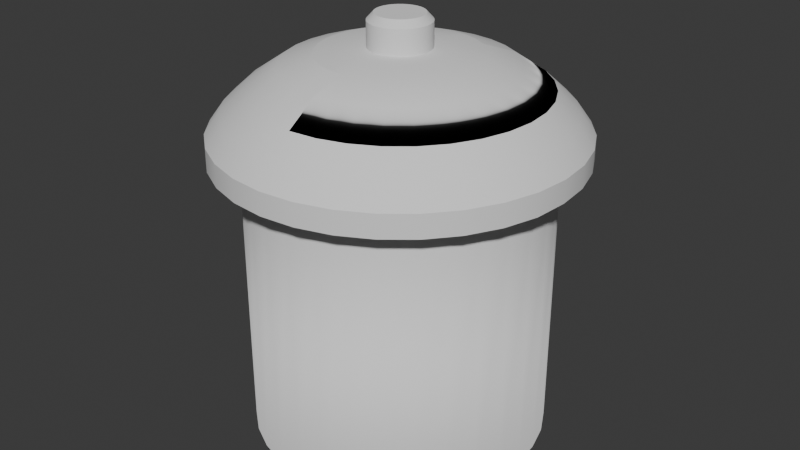 # Source: sugar.blend  (saved by Blender 4.4.30; exported with 4.5.12 LTS)
import bpy
from mathutils import Matrix  # noqa: F401  (used for matrix-valued properties, if any)

bpy.ops.wm.read_factory_settings(use_empty=True)
scene = bpy.context.scene
scene.name = 'Scene'

# ---- collections
col_collection = bpy.data.collections.new('Collection'); scene.collection.children.link(col_collection)

# ---- node groups
ng_smooth_by_angle = bpy.data.node_groups.new('Smooth by Angle', 'GeometryNodeTree')
_s = ng_smooth_by_angle.interface.new_socket(name='Mesh', in_out='OUTPUT', socket_type='NodeSocketGeometry')
_s = ng_smooth_by_angle.interface.new_socket(name='Mesh', in_out='INPUT', socket_type='NodeSocketGeometry')
_s = ng_smooth_by_angle.interface.new_socket(name='Angle', in_out='INPUT', socket_type='NodeSocketFloat')
_s.subtype = 'ANGLE'
_s.default_value = 0.5236
_s.min_value = 0.0
_s.max_value = 3.142
_s.description = 'Maximum face angle for smooth edges'
_s = ng_smooth_by_angle.interface.new_socket(name='Ignore Sharpness', in_out='INPUT', socket_type='NodeSocketBool')
_s.force_non_field = True
ng_smooth_by_angle.description = 'Set the sharpness of mesh edges based on the angle between the neighboring faces'
ng_smooth_by_angle.is_modifier = True
_N = ng_smooth_by_angle.nodes; _L = ng_smooth_by_angle.links
n0 = _N.new('GeometryNodeSetShadeSmooth'); n0.name = 'Set Shade Smooth'; n0.location = (120, -80)
n0.domain = 'EDGE'
n1 = _N.new('GeometryNodeSetShadeSmooth'); n1.name = 'Set Shade Smooth.001'; n1.location = (300, -80)
n2 = _N.new('NodeGroupOutput'); n2.name = 'Group Output'; n2.location = (480, -80)
n3 = _N.new('GeometryNodeInputMeshEdgeAngle'); n3.name = 'Edge Angle'; n3.location = (-440, -240)
n4 = _N.new('NodeGroupInput'); n4.name = 'Group Input'; n4.location = (-80, -80)
n5 = _N.new('GeometryNodeInputEdgeSmooth'); n5.name = 'Is Edge Smooth'; n5.location = (-260, -120)
n6 = _N.new('GeometryNodeInputShadeSmooth'); n6.name = 'Is Shade Smooth'; n6.location = (-440, -397)
n7 = _N.new('FunctionNodeCompare'); n7.name = 'Compare'; n7.location = (-260, -260)
n7.operation = 'LESS_EQUAL'
n7.inputs[6].default_value = (0.0, 0.0, 0.0, 0.0)
n7.inputs[7].default_value = (0.0, 0.0, 0.0, 0.0)
n8 = _N.new('FunctionNodeBooleanMath'); n8.name = 'Boolean Math.001'; n8.location = (-80, -260)
n9 = _N.new('NodeGroupInput'); n9.name = 'Group Input.001'; n9.location = (-440, -329)
n10 = _N.new('NodeGroupInput'); n10.name = 'Group Input.002'; n10.location = (-259, -189)
n11 = _N.new('FunctionNodeBooleanMath'); n11.name = 'Boolean Math'; n11.location = (-80, -149)
n11.operation = 'OR'
n12 = _N.new('FunctionNodeBooleanMath'); n12.name = 'Boolean Math.002'; n12.location = (-260, -380)
n12.operation = 'OR'
n13 = _N.new('NodeGroupInput'); n13.name = 'Group Input.003'; n13.location = (-440, -460)
_L.new(n3.outputs[0], n7.inputs[0])
_L.new(n1.outputs[0], n2.inputs[0])
_L.new(n9.outputs[1], n7.inputs[1])
_L.new(n7.outputs[0], n8.inputs[0])
_L.new(n4.outputs[0], n0.inputs[0])
_L.new(n0.outputs[0], n1.inputs[0])
_L.new(n8.outputs[0], n0.inputs[2])
_L.new(n10.outputs[2], n11.inputs[1])
_L.new(n5.outputs[0], n11.inputs[0])
_L.new(n11.outputs[0], n0.inputs[1])
_L.new(n13.outputs[2], n12.inputs[1])
_L.new(n6.outputs[0], n12.inputs[0])
_L.new(n12.outputs[0], n8.inputs[1])
n2.is_active_output = True

# ---- world
world_world = bpy.data.worlds.new('World'); scene.world = world_world
world_world.use_nodes = True; world_world.node_tree.nodes.clear()
_N = world_world.node_tree.nodes; _L = world_world.node_tree.links
n0 = _N.new('ShaderNodeOutputWorld'); n0.name = 'World Output'; n0.location = (300, 300)
n1 = _N.new('ShaderNodeBackground'); n1.name = 'Background'; n1.location = (10, 300)
n1.inputs[0].default_value = (0.05088, 0.05088, 0.05088, 1.0)
_L.new(n1.outputs[0], n0.inputs[0])
n0.is_active_output = True
world_world.color = (0.05088, 0.05088, 0.05088)
world_world.sun_shadow_jitter_overblur = 0.0

# ---- meshes
me_circle = bpy.data.meshes.new('Circle')
me_circle.from_pydata([(2.421e-08, 3.0, 0.0), (-0.5853, 2.942, 0.0), (-1.148, 2.772, 0.0), (-1.667, 2.494, 0.0), (-2.121, 2.121, 0.0), (-2.494, 1.667, 0.0), (-2.772, 1.148, 0.0), (-2.942, 0.5853, 0.0), (-3.0, -2.98e-08, 0.0), (-2.942, -0.5853, 0.0), (-2.772, -1.148, 0.0), (-2.494, -1.667, 0.0), (-2.121, -2.121, 0.0), (-1.667, -2.494, 0.0), (-1.148, -2.772, 0.0), (-0.5853, -2.942, 0.0), (2.421e-08, -3.0, 0.0), (0.5853, -2.942, 0.0), (1.148, -2.772, 0.0), (1.667, -2.494, 0.0), (2.121, -2.121, 0.0), (2.494, -1.667, 0.0), (2.772, -1.148, 0.0), (2.942, -0.5853, 0.0), (3.0, -2.98e-08, 0.0), (2.942, 0.5853, 0.0), (2.772, 1.148, 0.0), (2.494, 1.667, 0.0), (2.121, 2.121, 0.0), (1.667, 2.494, 0.0), (1.148, 2.772, 0.0), (0.5853, 2.942, 0.0), (2.608e-08, 3.6, 0.0), (-0.7023, 3.531, 0.0), (-1.378, 3.326, 0.0), (-2.0, 2.993, 0.0), (-2.546, 2.546, 0.0), (-2.993, 2.0, 0.0), (-3.326, 1.378, 0.0), (-3.531, 0.7023, 0.0), (-3.6, -4.768e-08, 0.0), (-3.531, -0.7023, 0.0), (-3.326, -1.378, 0.0), (-2.993, -2.0, 0.0), (-2.546, -2.546, 0.0), (-2.0, -2.993, 0.0), (-1.378, -3.326, 0.0), (-0.7023, -3.531, 0.0), (2.608e-08, -3.6, 0.0), (0.7023, -3.531, 0.0), (1.378, -3.326, 0.0), (2.0, -2.993, 0.0), (2.546, -2.546, 0.0), (2.993, -2.0, 0.0), (3.326, -1.378, 0.0), (3.531, -0.7023, 0.0), (3.6, -4.768e-08, 0.0), (3.531, 0.7023, 0.0), (3.326, 1.378, 0.0), (2.993, 2.0, 0.0), (2.546, 2.546, 0.0), (2.0, 2.993, 0.0), (1.378, 3.326, 0.0), (0.7023, 3.531, 0.0), (2.421e-08, 3.0, 7.0), (-0.5853, 2.942, 7.0), (-1.148, 2.772, 7.0), (-1.667, 2.494, 7.0), (-2.121, 2.121, 7.0), (-2.494, 1.667, 7.0), (-2.772, 1.148, 7.0), (-2.942, 0.5853, 7.0), (-3.0, -2.98e-08, 7.0), (-2.942, -0.5853, 7.0), (-2.772, -1.148, 7.0), (-2.494, -1.667, 7.0), (-2.121, -2.121, 7.0), (-1.667, -2.494, 7.0), (-1.148, -2.772, 7.0), (-0.5853, -2.942, 7.0), (2.421e-08, -3.0, 7.0), (0.5853, -2.942, 7.0), (1.148, -2.772, 7.0), (1.667, -2.494, 7.0), (2.121, -2.121, 7.0), (2.494, -1.667, 7.0), (2.772, -1.148, 7.0), (2.942, -0.5853, 7.0), (3.0, -2.98e-08, 7.0), (2.942, 0.5853, 7.0), (2.772, 1.148, 7.0), (2.494, 1.667, 7.0), (2.121, 2.121, 7.0), (1.667, 2.494, 7.0), (1.148, 2.772, 7.0), (0.5853, 2.942, 7.0), (2.608e-08, 3.6, 7.0), (-0.7023, 3.531, 7.0), (-1.378, 3.326, 7.0), (-2.0, 2.993, 7.0), (-2.546, 2.546, 7.0), (-2.993, 2.0, 7.0), (-3.326, 1.378, 7.0), (-3.531, 0.7023, 7.0), (-3.6, -4.768e-08, 7.0), (-3.531, -0.7023, 7.0), (-3.326, -1.378, 7.0), (-2.993, -2.0, 7.0), (-2.546, -2.546, 7.0), (-2.0, -2.993, 7.0), (-1.378, -3.326, 7.0), (-0.7023, -3.531, 7.0), (2.608e-08, -3.6, 7.0), (0.7023, -3.531, 7.0), (1.378, -3.326, 7.0), (2.0, -2.993, 7.0), (2.546, -2.546, 7.0), (2.993, -2.0, 7.0), (3.326, -1.378, 7.0), (3.531, -0.7023, 7.0), (3.6, -4.768e-08, 7.0), (3.531, 0.7023, 7.0), (3.326, 1.378, 7.0), (2.993, 2.0, 7.0), (2.546, 2.546, 7.0), (2.0, 2.993, 7.0), (1.378, 3.326, 7.0), (0.7023, 3.531, 7.0), (2.421e-08, 3.0, 0.0), (-0.5853, 2.942, 0.0), (-1.148, 2.772, 0.0), (-1.667, 2.494, 0.0), (-2.121, 2.121, 0.0), (-2.494, 1.667, 0.0), (-2.772, 1.148, 0.0), (-2.942, 0.5853, 0.0), (-3.0, -2.98e-08, 0.0), (-2.942, -0.5853, 0.0), (-2.772, -1.148, 0.0), (-2.494, -1.667, 0.0), (-2.121, -2.121, 0.0), (-1.667, -2.494, 0.0), (-1.148, -2.772, 0.0), (-0.5853, -2.942, 0.0), (2.421e-08, -3.0, 0.0), (0.5853, -2.942, 0.0), (1.148, -2.772, 0.0), (1.667, -2.494, 0.0), (2.121, -2.121, 0.0), (2.494, -1.667, 0.0), (2.772, -1.148, 0.0), (2.942, -0.5853, 0.0), (3.0, -2.98e-08, 0.0), (2.942, 0.5853, 0.0), (2.772, 1.148, 0.0), (2.494, 1.667, 0.0), (2.121, 2.121, 0.0), (1.667, 2.494, 0.0), (1.148, 2.772, 0.0), (0.5853, 2.942, 0.0), (2.608e-08, 3.6, 0.0), (-0.7023, 3.531, 0.0), (-1.378, 3.326, 0.0), (-2.0, 2.993, 0.0), (-2.546, 2.546, 0.0), (-2.993, 2.0, 0.0), (-3.326, 1.378, 0.0), (-3.531, 0.7023, 0.0), (-3.6, -4.768e-08, 0.0), (-3.531, -0.7023, 0.0), (-3.326, -1.378, 0.0), (-2.993, -2.0, 0.0), (-2.546, -2.546, 0.0), (-2.0, -2.993, 0.0), (-1.378, -3.326, 0.0), (-0.7023, -3.531, 0.0), (2.608e-08, -3.6, 0.0), (0.7023, -3.531, 0.0), (1.378, -3.326, 0.0), (2.0, -2.993, 0.0), (2.546, -2.546, 0.0), (2.993, -2.0, 0.0), (3.326, -1.378, 0.0), (3.531, -0.7023, 0.0), (3.6, -4.768e-08, 0.0), (3.531, 0.7023, 0.0), (3.326, 1.378, 0.0), (2.993, 2.0, 0.0), (2.546, 2.546, 0.0), (2.0, 2.993, 0.0), (1.378, 3.326, 0.0), (0.7023, 3.531, 0.0), (-0.5853, 2.942, 7.455), (2.421e-08, 3.0, 7.455), (-1.148, 2.772, 7.455), (-1.667, 2.494, 7.455), (-2.121, 2.121, 7.455), (-2.494, 1.667, 7.455), (-2.772, 1.148, 7.455), (-2.942, 0.5853, 7.455), (-3.0, -2.98e-08, 7.455), (-2.942, -0.5853, 7.455), (-2.772, -1.148, 7.455), (-2.494, -1.667, 7.455), (-2.121, -2.121, 7.455), (-1.667, -2.494, 7.455), (-1.148, -2.772, 7.455), (-0.5853, -2.942, 7.455), (2.421e-08, -3.0, 7.455), (0.5853, -2.942, 7.455), (1.148, -2.772, 7.455), (1.667, -2.494, 7.455), (2.121, -2.121, 7.455), (2.494, -1.667, 7.455), (2.772, -1.148, 7.455), (2.942, -0.5853, 7.455), (3.0, -2.98e-08, 7.455), (2.942, 0.5853, 7.455), (2.772, 1.148, 7.455), (2.494, 1.667, 7.455), (2.121, 2.121, 7.455), (1.667, 2.494, 7.455), (1.148, 2.772, 7.455), (0.5853, 2.942, 7.455), (-0.7023, 3.531, 7.455), (2.608e-08, 3.6, 7.455), (-1.378, 3.326, 7.455), (-2.0, 2.993, 7.455), (-2.546, 2.546, 7.455), (-2.993, 2.0, 7.455), (-3.326, 1.378, 7.455), (-3.531, 0.7023, 7.455), (-3.6, -4.768e-08, 7.455), (-3.52, -0.7002, 7.468), (-3.316, -1.373, 7.468), (-2.993, -2.0, 7.455), (-2.546, -2.546, 7.455), (-2.0, -2.993, 7.455), (-1.378, -3.326, 7.455), (-0.7023, -3.531, 7.455), (2.608e-08, -3.6, 7.455), (0.7023, -3.531, 7.455), (1.378, -3.326, 7.455), (2.0, -2.993, 7.455), (2.546, -2.546, 7.455), (2.993, -2.0, 7.455), (3.326, -1.378, 7.455), (3.531, -0.7023, 7.455), (3.6, -4.768e-08, 7.455), (3.531, 0.7023, 7.455), (3.326, 1.378, 7.455), (2.993, 2.0, 7.455), (2.546, 2.546, 7.455), (2.0, 2.993, 7.455), (1.378, 3.326, 7.455), (0.7023, 3.531, 7.455), (-0.7023, 3.531, 7.0), (2.608e-08, 3.6, 7.0), (-1.378, 3.326, 7.0), (-2.0, 2.993, 7.0), (-2.546, 2.546, 7.0), (-2.993, 2.0, 7.0), (-3.326, 1.378, 7.0), (-3.531, 0.7023, 7.0), (-3.6, -4.768e-08, 7.0), (-3.531, -0.7023, 7.0), (-3.326, -1.378, 7.0), (-2.993, -2.0, 7.0), (-2.546, -2.546, 7.0), (-2.0, -2.993, 7.0), (-1.378, -3.326, 7.0), (-0.7023, -3.531, 7.0), (2.608e-08, -3.6, 7.0), (0.7023, -3.531, 7.0), (1.378, -3.326, 7.0), (2.0, -2.993, 7.0), (2.546, -2.546, 7.0), (2.993, -2.0, 7.0), (3.326, -1.378, 7.0), (3.531, -0.7023, 7.0), (3.6, -4.768e-08, 7.0), (3.531, 0.7023, 7.0), (3.326, 1.378, 7.0), (2.993, 2.0, 7.0), (2.546, 2.546, 7.0), (2.0, 2.993, 7.0), (1.378, 3.326, 7.0), (0.7023, 3.531, 7.0), (3.003e-08, -3.418, 8.49), (-0.6668, -3.352, 8.49), (-1.308, -3.158, 8.49), (-1.899, -2.842, 8.49), (-2.417, -2.417, 8.49), (-2.842, -1.899, 8.49), (-3.158, -1.308, 8.49), (-3.352, -0.6668, 8.49), (-3.418, -4.47e-08, 8.49), (-3.352, 0.6668, 8.49), (-3.158, 1.308, 8.49), (2.978e-08, 3.418, 8.49), (-2.842, 1.899, 8.49), (0.6668, 3.352, 8.49), (-1.899, 2.842, 8.49), (-2.417, 2.417, 8.49), (1.899, 2.842, 8.49), (1.308, 3.158, 8.49), (-0.6668, 3.352, 8.49), (-1.308, 3.158, 8.49), (0.6668, -3.352, 8.49), (1.308, -3.158, 8.49), (1.899, -2.842, 8.49), (2.417, -2.417, 8.49), (2.842, -1.899, 8.49), (3.158, -1.308, 8.49), (3.352, -0.6668, 8.49), (3.418, -4.468e-08, 8.49), (3.352, 0.6668, 8.49), (3.158, 1.308, 8.49), (2.842, 1.899, 8.49), (2.417, 2.417, 8.49), (-0.8407, 4.227, 6.962), (3.278e-08, 4.32, 6.954), (-1.649, 3.981, 6.962), (-2.4, 3.592, 6.954), (-3.055, 3.055, 6.954), (-3.592, 2.4, 6.954), (-3.991, 1.653, 6.954), (-4.237, 0.8428, 6.954), (-4.32, -5.201e-08, 6.954), (-4.237, -0.8428, 6.954), (-3.991, -1.653, 6.954), (-3.592, -2.4, 6.954), (-3.055, -3.055, 6.954), (-2.4, -3.592, 6.954), (-1.653, -3.991, 6.954), (-0.8428, -4.237, 6.954), (3.278e-08, -4.32, 6.954), (0.8428, -4.237, 6.954), (1.653, -3.991, 6.954), (2.4, -3.592, 6.954), (3.055, -3.055, 6.954), (3.592, -2.4, 6.954), (3.991, -1.653, 6.954), (4.237, -0.8428, 6.954), (4.309, 1.323e-06, 6.962), (4.227, 0.8407, 6.962), (3.981, 1.649, 6.962), (3.592, 2.4, 6.954), (3.055, 3.055, 6.954), (2.4, 3.592, 6.954), (1.653, 3.991, 6.954), (0.8428, 4.237, 6.954), (3.299e-08, -4.314, 7.5), (-0.8416, -4.231, 7.5), (-1.651, -3.985, 7.5), (-2.397, -3.587, 7.5), (-3.05, -3.05, 7.5), (-3.587, -2.397, 7.5), (-3.985, -1.651, 7.5), (-4.231, -0.8416, 7.5), (-4.314, -5.154e-08, 7.5), (-4.231, 0.8416, 7.5), (-3.985, 1.651, 7.5), (3.264e-08, 4.314, 7.5), (-3.587, 2.397, 7.5), (0.8416, 4.231, 7.5), (-2.397, 3.587, 7.5), (-3.05, 3.05, 7.5), (2.397, 3.587, 7.5), (1.651, 3.985, 7.5), (-0.8416, 4.231, 7.5), (-1.651, 3.985, 7.5), (0.8416, -4.231, 7.5), (1.651, -3.985, 7.5), (2.397, -3.587, 7.5), (3.05, -3.05, 7.5), (3.587, -2.397, 7.5), (3.985, -1.651, 7.5), (4.231, -0.8416, 7.5), (4.314, -5.145e-08, 7.5), (4.231, 0.8416, 7.5), (3.985, 1.651, 7.5), (3.587, 2.397, 7.5), (3.05, 3.05, 7.5), (3.774e-08, -2.682, 8.992), (-0.5232, -2.63, 8.992), (-1.026, -2.477, 8.992), (-1.49, -2.23, 8.992), (-1.896, -1.896, 8.992), (-2.23, -1.49, 8.992), (-2.477, -1.026, 8.992), (-2.63, -0.5232, 8.992), (-2.682, -3.291e-08, 8.992), (-2.63, 0.5232, 8.992), (-2.477, 1.026, 8.992), (3.774e-08, 2.682, 8.992), (-2.23, 1.49, 8.992), (0.5232, 2.63, 8.992), (-1.49, 2.23, 8.992), (-1.896, 1.896, 8.992), (1.49, 2.23, 8.992), (1.026, 2.477, 8.992), (-0.5232, 2.63, 8.992), (-1.026, 2.477, 8.992), (0.5232, -2.63, 8.992), (1.026, -2.477, 8.992), (1.49, -2.23, 8.992), (1.896, -1.896, 8.992), (2.23, -1.49, 8.992), (2.477, -1.026, 8.992), (2.63, -0.5232, 8.992), (2.682, -3.291e-08, 8.992), (2.63, 0.5232, 8.992), (2.477, 1.026, 8.992), (2.23, 1.49, 8.992), (1.896, 1.896, 8.992), (6.84e-08, -1.895, 9.254), (-0.3697, -1.859, 9.254), (-0.7253, -1.751, 9.254), (-1.053, -1.576, 9.254), (-1.34, -1.34, 9.254), (-1.576, -1.053, 9.254), (-1.751, -0.7253, 9.254), (-1.859, -0.3697, 9.254), (-1.895, -2.231e-08, 9.254), (-1.859, 0.3697, 9.254), (-1.751, 0.7253, 9.254), (6.84e-08, 1.895, 9.254), (-1.576, 1.053, 9.254), (0.3697, 1.859, 9.254), (-1.053, 1.576, 9.254), (-1.34, 1.34, 9.254), (1.053, 1.576, 9.254), (0.7253, 1.751, 9.254), (-0.3697, 1.859, 9.254), (-0.7253, 1.751, 9.254), (0.3697, -1.859, 9.254), (0.7253, -1.751, 9.254), (1.053, -1.576, 9.254), (1.34, -1.34, 9.254), (1.576, -1.053, 9.254), (1.751, -0.7253, 9.254), (1.859, -0.3697, 9.254), (1.895, -2.231e-08, 9.254), (1.859, 0.3697, 9.254), (1.751, 0.7253, 9.254), (1.576, 1.053, 9.254), (1.34, 1.34, 9.254), (-1.514, 3.655, 7.999), (2.797, 2.797, 7.999), (-0.7718, 3.88, 7.999), (2.873e-08, 3.956, 7.999), (3.289, 2.198, 7.999), (3.655, 1.514, 7.999), (3.88, 0.7718, 7.999), (3.956, -4.888e-08, 7.999), (3.88, -0.7718, 7.999), (3.655, -1.514, 7.999), (3.289, -2.198, 7.999), (2.797, -2.797, 7.999), (2.198, -3.289, 7.999), (1.514, -3.655, 7.999), (0.7718, -3.88, 7.999), (2.873e-08, -3.956, 7.999), (-0.7718, -3.88, 7.999), (-1.514, -3.655, 7.999), (2.198, 3.289, 7.999), (-2.198, 3.289, 7.999), (1.514, 3.655, 7.999), (-2.797, 2.797, 7.999), (0.7718, 3.88, 7.999), (-3.289, 2.198, 7.999), (-3.655, 1.514, 7.999), (-3.88, 0.7718, 7.999), (-3.956, -4.888e-08, 7.999), (-3.88, -0.7718, 7.999), (-3.655, -1.514, 7.999), (-3.289, -2.198, 7.999), (-2.797, -2.797, 7.999), (-2.198, -3.289, 7.999), (-0.2188, 1.1, 9.374), (8.866e-08, 1.122, 9.374), (-0.4293, 1.036, 9.374), (-0.6232, 0.9327, 9.374), (-0.7932, 0.7932, 9.374), (-0.9327, 0.6232, 9.374), (-1.036, 0.4293, 9.374), (-1.1, 0.2188, 9.374), (-1.122, -5.751e-09, 9.374), (-1.1, -0.2188, 9.374), (-1.036, -0.4293, 9.374), (-0.9327, -0.6232, 9.374), (-0.7932, -0.7932, 9.374), (-0.6232, -0.9327, 9.374), (-0.4293, -1.036, 9.374), (-0.2188, -1.1, 9.374), (8.866e-08, -1.122, 9.374), (0.2188, -1.1, 9.374), (0.4293, -1.036, 9.374), (0.6232, -0.9327, 9.374), (0.7932, -0.7932, 9.374), (0.9327, -0.6232, 9.374), (1.036, -0.4293, 9.374), (1.1, -0.2188, 9.374), (1.122, -5.751e-09, 9.374), (1.1, 0.2188, 9.374), (1.036, 0.4293, 9.374), (0.9327, 0.6232, 9.374), (0.7932, 0.7932, 9.374), (0.6232, 0.9327, 9.374), (0.4293, 1.036, 9.374), (0.2188, 1.1, 9.374), (-0.1428, 0.7181, 9.374), (1.074e-07, 0.7322, 9.374), (-0.2802, 0.6764, 9.374), (-0.4068, 0.6088, 9.374), (-0.5177, 0.5177, 9.374), (-0.6088, 0.4068, 9.374), (-0.6764, 0.2802, 9.374), (-0.7181, 0.1428, 9.374), (-0.7322, 1.277e-10, 9.374), (-0.7181, -0.1428, 9.374), (-0.6764, -0.2802, 9.374), (-0.6088, -0.4068, 9.374), (-0.5177, -0.5177, 9.374), (-0.4068, -0.6088, 9.374), (-0.2802, -0.6764, 9.374), (-0.1428, -0.7181, 9.374), (1.074e-07, -0.7322, 9.374), (0.1428, -0.7181, 9.374), (0.2802, -0.6764, 9.374), (0.4068, -0.6088, 9.374), (0.5177, -0.5177, 9.374), (0.6088, -0.4068, 9.374), (0.6764, -0.2802, 9.374), (0.7181, -0.1428, 9.374), (0.7322, 1.277e-10, 9.374), (0.7181, 0.1428, 9.374), (0.6764, 0.2802, 9.374), (0.6088, 0.4068, 9.374), (0.5177, 0.5177, 9.374), (0.4068, 0.6088, 9.374), (0.2802, 0.6764, 9.374), (0.1428, 0.7181, 9.374), (-0.1428, 0.7181, 9.964), (-5e-07, 0.7322, 9.964), (-0.2802, 0.6764, 9.964), (-0.4068, 0.6088, 9.964), (-0.5177, 0.5177, 9.964), (-0.6088, 0.4068, 9.964), (-0.6764, 0.2802, 9.964), (-0.7181, 0.1428, 9.964), (-0.7322, 1.277e-10, 9.964), (-0.7181, -0.1428, 9.964), (-0.6764, -0.2802, 9.964), (-0.6088, -0.4068, 9.964), (-0.5177, -0.5177, 9.964), (-0.4068, -0.6088, 9.964), (-0.2802, -0.6764, 9.964), (-0.1428, -0.7181, 9.964), (-5e-07, -0.7322, 9.964), (0.1428, -0.7181, 9.964), (0.2802, -0.6764, 9.964), (0.4068, -0.6088, 9.964), (0.5177, -0.5177, 9.964), (0.6088, -0.4068, 9.964), (0.6764, -0.2802, 9.964), (0.7181, -0.1428, 9.964), (0.7322, 1.277e-10, 9.964), (0.7181, 0.1428, 9.964), (0.6764, 0.2802, 9.964), (0.6088, 0.4068, 9.964), (0.5177, 0.5177, 9.964), (0.4068, 0.6088, 9.964), (0.2802, 0.6764, 9.964), (0.1428, 0.7181, 9.964), (-0.1128, 0.5673, 10.13), (-5.458e-07, 0.5784, 10.13), (-0.2213, 0.5343, 10.13), (-0.3213, 0.4809, 10.13), (-0.409, 0.409, 10.13), (-0.4809, 0.3213, 10.13), (-0.5343, 0.2213, 10.13), (-0.5673, 0.1128, 10.13), (-0.5784, 2.449e-09, 10.13), (-0.5673, -0.1128, 10.13), (-0.5343, -0.2213, 10.13), (-0.4809, -0.3213, 10.13), (-0.409, -0.409, 10.13), (-0.3213, -0.4809, 10.13), (-0.2213, -0.5343, 10.13), (-0.1128, -0.5673, 10.13), (-5.458e-07, -0.5784, 10.13), (0.1128, -0.5673, 10.13), (0.2213, -0.5343, 10.13), (0.3213, -0.4809, 10.13), (0.409, -0.409, 10.13), (0.4809, -0.3213, 10.13), (0.5343, -0.2213, 10.13), (0.5673, -0.1128, 10.13), (0.5784, 2.449e-09, 10.13), (0.5673, 0.1128, 10.13), (0.5343, 0.2213, 10.13), (0.4809, 0.3213, 10.13), (0.409, 0.409, 10.13), (0.3213, 0.4809, 10.13), (0.2213, 0.5343, 10.13), (0.1128, 0.5673, 10.13)], [], [(9, 41, 40, 8), (23, 55, 54, 22), (10, 42, 41, 9), (24, 56, 55, 23), (11, 43, 42, 10), (25, 57, 56, 24), (12, 44, 43, 11), (26, 58, 57, 25), (13, 45, 44, 12), (27, 59, 58, 26), (14, 46, 45, 13), (1, 33, 32, 0), (28, 60, 59, 27), (15, 47, 46, 14), (2, 34, 33, 1), (29, 61, 60, 28), (16, 48, 47, 15), (3, 35, 34, 2), (30, 62, 61, 29), (17, 49, 48, 16), (4, 36, 35, 3), (31, 63, 62, 30), (18, 50, 49, 17), (5, 37, 36, 4), (0, 32, 63, 31), (19, 51, 50, 18), (6, 38, 37, 5), (20, 52, 51, 19), (7, 39, 38, 6), (21, 53, 52, 20), (8, 40, 39, 7), (22, 54, 53, 21), (111, 112, 272, 271), (87, 86, 214, 215), (240, 239, 289, 288), (86, 85, 213, 214), (110, 111, 271, 270), (85, 84, 212, 213), (239, 238, 290, 289), (84, 83, 211, 212), (109, 110, 270, 269), (83, 82, 210, 211), (238, 237, 291, 290), (82, 81, 209, 210), (108, 109, 269, 268), (81, 80, 208, 209), (237, 236, 292, 291), (80, 79, 207, 208), (107, 108, 268, 267), (79, 78, 206, 207), (236, 235, 293, 292), (78, 77, 205, 206), (106, 107, 267, 266), (77, 76, 204, 205), (235, 234, 294, 293), (76, 75, 203, 204), (105, 106, 266, 265), (234, 233, 295, 294), (75, 74, 202, 203), (104, 105, 265, 264), (233, 232, 296, 295), (74, 73, 201, 202), (103, 104, 264, 263), (232, 231, 297, 296), (17, 16, 80, 81), (43, 44, 108, 107), (18, 17, 81, 82), (44, 45, 109, 108), (19, 18, 82, 83), (45, 46, 110, 109), (20, 19, 83, 84), (46, 47, 111, 110), (21, 20, 84, 85), (47, 48, 112, 111), (22, 21, 85, 86), (48, 49, 113, 112), (23, 22, 86, 87), (49, 50, 114, 113), (24, 23, 87, 88), (50, 51, 115, 114), (25, 24, 88, 89), (51, 52, 116, 115), (26, 25, 89, 90), (52, 53, 117, 116), (27, 26, 90, 91), (1, 0, 64, 65), (53, 54, 118, 117), (28, 27, 91, 92), (2, 1, 65, 66), (54, 55, 119, 118), (29, 28, 92, 93), (3, 2, 66, 67), (55, 56, 120, 119), (30, 29, 93, 94), (4, 3, 67, 68), (56, 57, 121, 120), (31, 30, 94, 95), (5, 4, 68, 69), (57, 58, 122, 121), (0, 31, 95, 64), (6, 5, 69, 70), (58, 59, 123, 122), (32, 33, 97, 96), (7, 6, 70, 71), (59, 60, 124, 123), (33, 34, 98, 97), (8, 7, 71, 72), (60, 61, 125, 124), (34, 35, 99, 98), (9, 8, 72, 73), (61, 62, 126, 125), (35, 36, 100, 99), (10, 9, 73, 74), (62, 63, 127, 126), (36, 37, 101, 100), (11, 10, 74, 75), (63, 32, 96, 127), (37, 38, 102, 101), (12, 11, 75, 76), (38, 39, 103, 102), (13, 12, 76, 77), (39, 40, 104, 103), (14, 13, 77, 78), (40, 41, 105, 104), (15, 14, 78, 79), (41, 42, 106, 105), (16, 15, 79, 80), (42, 43, 107, 106), (16, 17, 145, 144), (44, 43, 171, 172), (17, 18, 146, 145), (45, 44, 172, 173), (18, 19, 147, 146), (46, 45, 173, 174), (19, 20, 148, 147), (47, 46, 174, 175), (20, 21, 149, 148), (48, 47, 175, 176), (21, 22, 150, 149), (49, 48, 176, 177), (22, 23, 151, 150), (50, 49, 177, 178), (23, 24, 152, 151), (51, 50, 178, 179), (24, 25, 153, 152), (52, 51, 179, 180), (25, 26, 154, 153), (53, 52, 180, 181), (26, 27, 155, 154), (0, 1, 129, 128), (54, 53, 181, 182), (27, 28, 156, 155), (1, 2, 130, 129), (55, 54, 182, 183), (28, 29, 157, 156), (2, 3, 131, 130), (56, 55, 183, 184), (29, 30, 158, 157), (3, 4, 132, 131), (57, 56, 184, 185), (30, 31, 159, 158), (4, 5, 133, 132), (58, 57, 185, 186), (31, 0, 128, 159), (5, 6, 134, 133), (59, 58, 186, 187), (33, 32, 160, 161), (6, 7, 135, 134), (60, 59, 187, 188), (34, 33, 161, 162), (7, 8, 136, 135), (61, 60, 188, 189), (35, 34, 162, 163), (8, 9, 137, 136), (62, 61, 189, 190), (36, 35, 163, 164), (9, 10, 138, 137), (63, 62, 190, 191), (37, 36, 164, 165), (10, 11, 139, 138), (32, 63, 191, 160), (38, 37, 165, 166), (11, 12, 140, 139), (39, 38, 166, 167), (12, 13, 141, 140), (40, 39, 167, 168), (13, 14, 142, 141), (41, 40, 168, 169), (14, 15, 143, 142), (42, 41, 169, 170), (15, 16, 144, 143), (43, 42, 170, 171), (129, 130, 131, 132, 133, 134, 135, 136, 137, 138, 139, 140, 141, 142, 143, 144, 145, 146, 147, 148, 149, 150, 151, 152, 153, 154, 155, 156, 157, 158, 159, 128), (201, 200, 232, 233), (215, 214, 246, 247), (202, 201, 233, 234), (216, 215, 247, 248), (203, 202, 234, 235), (217, 216, 248, 249), (204, 203, 235, 236), (218, 217, 249, 250), (205, 204, 236, 237), (219, 218, 250, 251), (206, 205, 237, 238), (192, 193, 225, 224), (220, 219, 251, 252), (207, 206, 238, 239), (194, 192, 224, 226), (221, 220, 252, 253), (208, 207, 239, 240), (195, 194, 226, 227), (222, 221, 253, 254), (209, 208, 240, 241), (196, 195, 227, 228), (223, 222, 254, 255), (210, 209, 241, 242), (197, 196, 228, 229), (193, 223, 255, 225), (211, 210, 242, 243), (198, 197, 229, 230), (212, 211, 243, 244), (199, 198, 230, 231), (213, 212, 244, 245), (200, 199, 231, 232), (214, 213, 245, 246), (88, 87, 215, 216), (102, 103, 263, 262), (89, 88, 216, 217), (231, 230, 298, 297), (90, 89, 217, 218), (101, 102, 262, 261), (91, 90, 218, 219), (65, 64, 193, 192), (230, 229, 300, 298), (92, 91, 219, 220), (66, 65, 192, 194), (127, 96, 257, 287), (93, 92, 220, 221), (67, 66, 194, 195), (225, 255, 301, 299), (94, 93, 221, 222), (68, 67, 195, 196), (100, 101, 261, 260), (95, 94, 222, 223), (69, 68, 196, 197), (229, 228, 303, 300), (64, 95, 223, 193), (70, 69, 197, 198), (126, 127, 287, 286), (255, 254, 305, 301), (71, 70, 198, 199), (99, 100, 260, 259), (125, 126, 286, 285), (72, 71, 199, 200), (228, 227, 302, 303), (254, 253, 304, 305), (73, 72, 200, 201), (467, 448, 371, 366), (466, 449, 383, 368), (281, 282, 346, 345), (448, 450, 370, 371), (449, 452, 382, 383), (280, 281, 345, 344), (450, 451, 363, 370), (452, 453, 381, 382), (279, 280, 344, 343), (453, 454, 380, 381), (278, 279, 343, 342), (454, 455, 379, 380), (277, 278, 342, 341), (455, 456, 378, 379), (276, 277, 341, 340), (456, 457, 377, 378), (275, 276, 340, 339), (457, 458, 376, 377), (274, 275, 339, 338), (458, 459, 375, 376), (273, 274, 338, 337), (459, 460, 374, 375), (272, 273, 337, 336), (460, 461, 373, 374), (271, 272, 336, 335), (461, 462, 372, 373), (270, 271, 335, 334), (462, 463, 352, 372), (269, 270, 334, 333), (463, 464, 353, 352), (268, 269, 333, 332), (464, 465, 354, 353), (241, 240, 288, 308), (112, 113, 273, 272), (242, 241, 308, 309), (113, 114, 274, 273), (243, 242, 309, 310), (114, 115, 275, 274), (244, 243, 310, 311), (115, 116, 276, 275), (245, 244, 311, 312), (116, 117, 277, 276), (246, 245, 312, 313), (117, 118, 278, 277), (247, 246, 313, 314), (118, 119, 279, 278), (248, 247, 314, 315), (119, 120, 280, 279), (249, 248, 315, 316), (120, 121, 281, 280), (250, 249, 316, 317), (121, 122, 282, 281), (251, 250, 317, 318), (224, 225, 299, 306), (122, 123, 283, 282), (96, 97, 256, 257), (252, 251, 318, 319), (226, 224, 306, 307), (123, 124, 284, 283), (97, 98, 258, 256), (253, 252, 319, 304), (227, 226, 307, 302), (124, 125, 285, 284), (98, 99, 259, 258), (337, 338, 373, 372), (336, 337, 372, 352), (335, 336, 352, 353), (334, 335, 353, 354), (333, 334, 354, 355), (332, 333, 355, 356), (331, 332, 356, 357), (330, 331, 357, 358), (329, 330, 358, 359), (328, 329, 359, 360), (327, 328, 360, 361), (326, 327, 361, 362), (325, 326, 362, 364), (351, 321, 363, 365), (324, 325, 364, 367), (350, 351, 365, 369), (323, 324, 367, 366), (349, 350, 369, 368), (338, 339, 374, 373), (339, 340, 375, 374), (340, 341, 376, 375), (341, 342, 377, 376), (342, 343, 378, 377), (343, 344, 379, 378), (344, 345, 380, 379), (345, 346, 381, 380), (346, 347, 382, 381), (321, 320, 370, 363), (347, 348, 383, 382), (320, 322, 371, 370), (348, 349, 368, 383), (322, 323, 366, 371), (282, 283, 347, 346), (257, 256, 320, 321), (468, 466, 368, 369), (469, 467, 366, 367), (283, 284, 348, 347), (256, 258, 322, 320), (470, 468, 369, 365), (471, 469, 367, 364), (284, 285, 349, 348), (258, 259, 323, 322), (451, 470, 365, 363), (472, 471, 364, 362), (285, 286, 350, 349), (259, 260, 324, 323), (473, 472, 362, 361), (286, 287, 351, 350), (260, 261, 325, 324), (474, 473, 361, 360), (287, 257, 321, 351), (261, 262, 326, 325), (475, 474, 360, 359), (262, 263, 327, 326), (476, 475, 359, 358), (263, 264, 328, 327), (477, 476, 358, 357), (264, 265, 329, 328), (478, 477, 357, 356), (265, 266, 330, 329), (479, 478, 356, 355), (266, 267, 331, 330), (465, 479, 355, 354), (267, 268, 332, 331), (312, 311, 407, 408), (297, 296, 392, 393), (313, 312, 408, 409), (296, 295, 391, 392), (314, 313, 409, 410), (295, 294, 390, 391), (315, 314, 410, 411), (294, 293, 389, 390), (316, 315, 411, 412), (293, 292, 388, 389), (317, 316, 412, 413), (292, 291, 387, 388), (318, 317, 413, 414), (291, 290, 386, 387), (306, 299, 395, 402), (319, 318, 414, 415), (290, 289, 385, 386), (307, 306, 402, 403), (304, 319, 415, 400), (289, 288, 384, 385), (302, 307, 403, 398), (304, 305, 401, 400), (308, 288, 384, 404), (302, 303, 399, 398), (305, 301, 397, 401), (309, 308, 404, 405), (303, 300, 396, 399), (301, 299, 395, 397), (310, 309, 405, 406), (300, 298, 394, 396), (311, 310, 406, 407), (298, 297, 393, 394), (385, 384, 416, 417), (398, 403, 435, 430), (400, 401, 433, 432), (404, 384, 416, 436), (398, 399, 431, 430), (401, 397, 429, 433), (405, 404, 436, 437), (399, 396, 428, 431), (397, 395, 427, 429), (406, 405, 437, 438), (396, 394, 426, 428), (407, 406, 438, 439), (394, 393, 425, 426), (408, 407, 439, 440), (393, 392, 424, 425), (409, 408, 440, 441), (392, 391, 423, 424), (410, 409, 441, 442), (391, 390, 422, 423), (411, 410, 442, 443), (390, 389, 421, 422), (412, 411, 443, 444), (389, 388, 420, 421), (413, 412, 444, 445), (388, 387, 419, 420), (414, 413, 445, 446), (387, 386, 418, 419), (402, 395, 427, 434), (415, 414, 446, 447), (386, 385, 417, 418), (403, 402, 434, 435), (400, 415, 447, 432), (418, 419, 493, 494), (290, 291, 479, 465), (291, 292, 478, 479), (292, 293, 477, 478), (293, 294, 476, 477), (294, 295, 475, 476), (295, 296, 474, 475), (296, 297, 473, 474), (297, 298, 472, 473), (298, 300, 471, 472), (299, 301, 470, 451), (300, 303, 469, 471), (301, 305, 468, 470), (303, 302, 467, 469), (305, 304, 466, 468), (289, 290, 465, 464), (288, 289, 464, 463), (308, 288, 463, 462), (309, 308, 462, 461), (310, 309, 461, 460), (311, 310, 460, 459), (312, 311, 459, 458), (313, 312, 458, 457), (314, 313, 457, 456), (315, 314, 456, 455), (316, 315, 455, 454), (317, 316, 454, 453), (318, 317, 453, 452), (306, 299, 451, 450), (319, 318, 452, 449), (307, 306, 450, 448), (304, 319, 449, 466), (302, 307, 448, 467), (500, 499, 531, 532), (434, 427, 481, 480), (447, 446, 507, 508), (417, 418, 494, 495), (435, 434, 480, 482), (432, 447, 508, 509), (416, 417, 495, 496), (430, 435, 482, 483), (433, 432, 509, 510), (436, 416, 496, 497), (431, 430, 483, 484), (429, 433, 510, 511), (437, 436, 497, 498), (428, 431, 484, 485), (427, 429, 511, 481), (438, 437, 498, 499), (426, 428, 485, 486), (439, 438, 499, 500), (425, 426, 486, 487), (440, 439, 500, 501), (424, 425, 487, 488), (441, 440, 501, 502), (423, 424, 488, 489), (442, 441, 502, 503), (422, 423, 489, 490), (443, 442, 503, 504), (421, 422, 490, 491), (444, 443, 504, 505), (420, 421, 491, 492), (445, 444, 505, 506), (419, 420, 492, 493), (446, 445, 506, 507), (535, 534, 566, 567), (487, 486, 518, 519), (501, 500, 532, 533), (488, 487, 519, 520), (502, 501, 533, 534), (489, 488, 520, 521), (503, 502, 534, 535), (490, 489, 521, 522), (504, 503, 535, 536), (491, 490, 522, 523), (505, 504, 536, 537), (492, 491, 523, 524), (506, 505, 537, 538), (493, 492, 524, 525), (507, 506, 538, 539), (494, 493, 525, 526), (480, 481, 513, 512), (508, 507, 539, 540), (495, 494, 526, 527), (482, 480, 512, 514), (509, 508, 540, 541), (496, 495, 527, 528), (483, 482, 514, 515), (510, 509, 541, 542), (497, 496, 528, 529), (484, 483, 515, 516), (511, 510, 542, 543), (498, 497, 529, 530), (485, 484, 516, 517), (481, 511, 543, 513), (499, 498, 530, 531), (486, 485, 517, 518), (545, 575, 607, 577), (522, 521, 553, 554), (536, 535, 567, 568), (523, 522, 554, 555), (537, 536, 568, 569), (524, 523, 555, 556), (538, 537, 569, 570), (525, 524, 556, 557), (539, 538, 570, 571), (526, 525, 557, 558), (512, 513, 545, 544), (540, 539, 571, 572), (527, 526, 558, 559), (514, 512, 544, 546), (541, 540, 572, 573), (528, 527, 559, 560), (515, 514, 546, 547), (542, 541, 573, 574), (529, 528, 560, 561), (516, 515, 547, 548), (543, 542, 574, 575), (530, 529, 561, 562), (517, 516, 548, 549), (513, 543, 575, 545), (531, 530, 562, 563), (518, 517, 549, 550), (532, 531, 563, 564), (519, 518, 550, 551), (533, 532, 564, 565), (520, 519, 551, 552), (534, 533, 565, 566), (521, 520, 552, 553), (576, 577, 607, 606, 605, 604, 603, 602, 601, 600, 599, 598, 597, 596, 595, 594, 593, 592, 591, 590, 589, 588, 587, 586, 585, 584, 583, 582, 581, 580, 579, 578), (563, 562, 594, 595), (550, 549, 581, 582), (564, 563, 595, 596), (551, 550, 582, 583), (565, 564, 596, 597), (552, 551, 583, 584), (566, 565, 597, 598), (553, 552, 584, 585), (567, 566, 598, 599), (554, 553, 585, 586), (568, 567, 599, 600), (555, 554, 586, 587), (569, 568, 600, 601), (556, 555, 587, 588), (570, 569, 601, 602), (557, 556, 588, 589), (571, 570, 602, 603), (558, 557, 589, 590), (544, 545, 577, 576), (572, 571, 603, 604), (559, 558, 590, 591), (546, 544, 576, 578), (573, 572, 604, 605), (560, 559, 591, 592), (547, 546, 578, 579), (574, 573, 605, 606), (561, 560, 592, 593), (548, 547, 579, 580), (575, 574, 606, 607), (562, 561, 593, 594), (549, 548, 580, 581)])
me_circle.polygons.foreach_set('use_smooth', [True] * 610)
_uv = me_circle.uv_layers.new(name='UVMap')
_uv.uv.foreach_set('vector', [0.0, 0.0, 0.0, 0.0, 0.0, 0.0, 0.0, 0.0, 0.0, 0.0, 0.0, 0.0, 0.0, 0.0, 0.0, 0.0, 0.0, 0.0, 0.0, 0.0, 0.0, 0.0, 0.0, 0.0, 0.0, 0.0, 0.0, 0.0, 0.0, 0.0, 0.0, 0.0, 0.0, 0.0, 0.0, 0.0, 0.0, 0.0, 0.0, 0.0, 0.0, 0.0, 0.0, 0.0, 0.0, 0.0, 0.0, 0.0, 0.0, 0.0, 0.0, 0.0, 0.0, 0.0, 0.0, 0.0, 0.0, 0.0, 0.0, 0.0, 0.0, 0.0, 0.0, 0.0, 0.0, 0.0, 0.0, 0.0, 0.0, 0.0, 0.0, 0.0, 0.0, 0.0, 0.0, 0.0, 0.0, 0.0, 0.0, 0.0, 0.0, 0.0, 0.0, 0.0, 0.0, 0.0, 0.0, 0.0, 0.0, 0.0, 0.0, 0.0, 0.0, 0.0, 0.0, 0.0, 0.0, 0.0, 0.0, 0.0, 0.0, 0.0, 0.0, 0.0, 0.0, 0.0, 0.0, 0.0, 0.0, 0.0, 0.0, 0.0, 0.0, 0.0, 0.0, 0.0, 0.0, 0.0, 0.0, 0.0, 0.0, 0.0, 0.0, 0.0, 0.0, 0.0, 0.0, 0.0, 0.0, 0.0, 0.0, 0.0, 0.0, 0.0, 0.0, 0.0, 0.0, 0.0, 0.0, 0.0, 0.0, 0.0, 0.0, 0.0, 0.0, 0.0, 0.0, 0.0, 0.0, 0.0, 0.0, 0.0, 0.0, 0.0, 0.0, 0.0, 0.0, 0.0, 0.0, 0.0, 0.0, 0.0, 0.0, 0.0, 0.0, 0.0, 0.0, 0.0, 0.0, 0.0, 0.0, 0.0, 0.0, 0.0, 0.0, 0.0, 0.0, 0.0, 0.0, 0.0, 0.0, 0.0, 0.0, 0.0, 0.0, 0.0, 0.0, 0.0, 0.0, 0.0, 0.0, 0.0, 0.0, 0.0, 0.0, 0.0, 0.0, 0.0, 0.0, 0.0, 0.0, 0.0, 0.0, 0.0, 0.0, 0.0, 0.0, 0.0, 0.0, 0.0, 0.0, 0.0, 0.0, 0.0, 0.0, 0.0, 0.0, 0.0, 0.0, 0.0, 0.0, 0.0, 0.0, 0.0, 0.0, 0.0, 0.0, 0.0, 0.0, 0.0, 0.0, 0.0, 0.0, 0.0, 0.0, 0.0, 0.0, 0.0, 0.0, 0.0, 0.0, 0.0, 0.0, 0.0, 0.0, 0.0, 0.0, 0.0, 0.0, 0.0, 0.0, 0.0, 0.0, 0.0, 0.0, 0.0, 0.0, 0.0, 0.0, 0.0, 0.0, 0.0, 0.0, 0.0, 0.0, 0.0, 0.0, 0.0, 0.0, 0.0, 0.0, 0.0, 0.0, 0.0, 0.0, 0.0, 0.0, 0.0, 0.0, 0.0, 0.0, 0.0, 0.0, 0.0, 0.0, 0.0, 0.0, 0.0, 0.0, 0.0, 0.0, 0.0, 0.0, 0.0, 0.0, 0.0, 0.0, 0.0, 0.0, 0.0, 0.0, 0.0, 0.0, 0.0, 0.0, 0.0, 0.0, 0.0, 0.0, 0.0, 0.0, 0.0, 0.0, 0.0, 0.0, 0.0, 0.0, 0.0, 0.0, 0.0, 0.0, 0.0, 0.0, 0.0, 0.0, 0.0, 0.0, 0.0, 0.0, 0.0, 0.0, 0.0, 0.0, 0.0, 0.0, 0.0, 0.0, 0.0, 0.0, 0.0, 0.0, 0.0, 0.0, 0.0, 0.0, 0.0, 0.0, 0.0, 0.0, 0.0, 0.0, 0.0, 0.0, 0.0, 0.0, 0.0, 0.0, 0.0, 0.0, 0.0, 0.0, 0.0, 0.0, 0.0, 0.0, 0.0, 0.0, 0.0, 0.0, 0.0, 0.0, 0.0, 0.0, 0.0, 0.0, 0.0, 0.0, 0.0, 0.0, 0.0, 0.0, 0.0, 0.0, 0.0, 0.0, 0.0, 0.0, 0.0, 0.0, 0.0, 0.0, 0.0, 0.0, 0.0, 0.0, 0.0, 0.0, 0.0, 0.0, 0.0, 0.0, 0.0, 0.0, 0.0, 0.0, 0.0, 0.0, 0.0, 0.0, 0.0, 0.0, 0.0, 0.0, 0.0, 0.0, 0.0, 0.0, 0.0, 0.0, 0.0, 0.0, 0.0, 0.0, 0.0, 0.0, 0.0, 0.0, 0.0, 0.0, 0.0, 0.0, 0.0, 0.0, 0.0, 0.0, 0.0, 0.0, 0.0, 0.0, 0.0, 0.0, 0.0, 0.0, 0.0, 0.0, 0.0, 0.0, 0.0, 0.0, 0.0, 0.0, 0.0, 0.0, 0.0, 0.0, 0.0, 0.0, 0.0, 0.0, 0.0, 0.0, 0.0, 0.0, 0.0, 0.0, 0.0, 0.0, 0.0, 0.0, 0.0, 0.0, 0.0, 0.0, 0.0, 0.0, 0.0, 0.0, 0.0, 0.0, 0.0, 0.0, 0.0, 0.0, 0.0, 0.0, 0.0, 0.0, 0.0, 0.0, 0.0, 0.0, 0.0, 0.0, 0.0, 0.0, 0.0, 0.0, 0.0, 0.0, 0.0, 0.0, 0.0, 0.0, 0.0, 0.0, 0.0, 0.0, 0.0, 0.0, 0.0, 0.0, 0.0, 0.0, 0.0, 0.0, 0.0, 0.0, 0.0, 0.0, 0.0, 0.0, 0.0, 0.0, 0.0, 0.0, 0.0, 0.0, 0.0, 0.0, 0.0, 0.0, 0.0, 0.0, 0.0, 0.0, 0.0, 0.0, 0.0, 0.0, 0.0, 0.0, 0.0, 0.0, 0.0, 0.0, 0.0, 0.0, 0.0, 0.0, 0.0, 0.0, 0.0, 0.0, 0.0, 0.0, 0.0, 0.0, 0.0, 0.0, 0.0, 0.0, 0.0, 0.0, 0.0, 0.0, 0.0, 0.0, 0.0, 0.0, 0.0, 0.0, 0.0, 0.0, 0.0, 0.0, 0.0, 0.0, 0.0, 0.0, 0.0, 0.0, 0.0, 0.0, 0.0, 0.0, 0.0, 0.0, 0.0, 0.0, 0.0, 0.0, 0.0, 0.0, 0.0, 0.0, 0.0, 0.0, 0.0, 0.0, 0.0, 0.0, 0.0, 0.0, 0.0, 0.0, 0.0, 0.0, 0.0, 0.0, 0.0, 0.0, 0.0, 0.0, 0.0, 0.0, 0.0, 0.0, 0.0, 0.0, 0.0, 0.0, 0.0, 0.0, 0.0, 0.0, 0.0, 0.0, 0.0, 0.0, 0.0, 0.0, 0.0, 0.0, 0.0, 0.0, 0.0, 0.0, 0.0, 0.0, 0.0, 0.0, 0.0, 0.0, 0.0, 0.0, 0.0, 0.0, 0.0, 0.0, 0.0, 0.0, 0.0, 0.0, 0.0, 0.0, 0.0, 0.0, 0.0, 0.0, 0.0, 0.0, 0.0, 0.0, 0.0, 0.0, 0.0, 0.0, 0.0, 0.0, 0.0, 0.0, 0.0, 0.0, 0.0, 0.0, 0.0, 0.0, 0.0, 0.0, 0.0, 0.0, 0.0, 0.0, 0.0, 0.0, 0.0, 0.0, 0.0, 0.0, 0.0, 0.0, 0.0, 0.0, 0.0, 0.0, 0.0, 0.0, 0.0, 0.0, 0.0, 0.0, 0.0, 0.0, 0.0, 0.0, 0.0, 0.0, 0.0, 0.0, 0.0, 0.0, 0.0, 0.0, 0.0, 0.0, 0.0, 0.0, 0.0, 0.0, 0.0, 0.0, 0.0, 0.0, 0.0, 0.0, 0.0, 0.0, 0.0, 0.0, 0.0, 0.0, 0.0, 0.0, 0.0, 0.0, 0.0, 0.0, 0.0, 0.0, 0.0, 0.0, 0.0, 0.0, 0.0, 0.0, 0.0, 0.0, 0.0, 0.0, 0.0, 0.0, 0.0, 0.0, 0.0, 0.0, 0.0, 0.0, 0.0, 0.0, 0.0, 0.0, 0.0, 0.0, 0.0, 0.0, 0.0, 0.0, 0.0, 0.0, 0.0, 0.0, 0.0, 0.0, 0.0, 0.0, 0.0, 0.0, 0.0, 0.0, 0.0, 0.0, 0.0, 0.0, 0.0, 0.0, 0.0, 0.0, 0.0, 0.0, 0.0, 0.0, 0.0, 0.0, 0.0, 0.0, 0.0, 0.0, 0.0, 0.0, 0.0, 0.0, 0.0, 0.0, 0.0, 0.0, 0.0, 0.0, 0.0, 0.0, 0.0, 0.0, 0.0, 0.0, 0.0, 0.0, 0.0, 0.0, 0.0, 0.0, 0.0, 0.0, 0.0, 0.0, 0.0, 0.0, 0.0, 0.0, 0.0, 0.0, 0.0, 0.0, 0.0, 0.0, 0.0, 0.0, 0.0, 0.0, 0.0, 0.0, 0.0, 0.0, 0.0, 0.0, 0.0, 0.0, 0.0, 0.0, 0.0, 0.0, 0.0, 0.0, 0.0, 0.0, 0.0, 0.0, 0.0, 0.0, 0.0, 0.0, 0.0, 0.0, 0.0, 0.0, 0.0, 0.0, 0.0, 0.0, 0.0, 0.0, 0.0, 0.0, 0.0, 0.0, 0.0, 0.0, 0.0, 0.0, 0.0, 0.0, 0.0, 0.0, 0.0, 0.0, 0.0, 0.0, 0.0, 0.0, 0.0, 0.0, 0.0, 0.0, 0.0, 0.0, 0.0, 0.0, 0.0, 0.0, 0.0, 0.0, 0.0, 0.0, 0.0, 0.0, 0.0, 0.0, 0.0, 0.0, 0.0, 0.0, 0.0, 0.0, 0.0, 0.0, 0.0, 0.0, 0.0, 0.0, 0.0, 0.0, 0.0, 0.0, 0.0, 0.0, 0.0, 0.0, 0.0, 0.0, 0.0, 0.0, 0.0, 0.0, 0.0, 0.0, 0.0, 0.0, 0.0, 0.0, 0.0, 0.0, 0.0, 0.0, 0.0, 0.0, 0.0, 0.0, 0.0, 0.0, 0.0, 0.0, 0.0, 0.0, 0.0, 0.0, 0.0, 0.0, 0.0, 0.0, 0.0, 0.0, 0.0, 0.0, 0.0, 0.0, 0.0, 0.0, 0.0, 0.0, 0.0, 0.0, 0.0, 0.0, 0.0, 0.0, 0.0, 0.0, 0.0, 0.0, 0.0, 0.0, 0.0, 0.0, 0.0, 0.0, 0.0, 0.0, 0.0, 0.0, 0.0, 0.0, 0.0, 0.0, 0.0, 0.0, 0.0, 0.0, 0.0, 0.0, 0.0, 0.0, 0.0, 0.0, 0.0, 0.0, 0.0, 0.0, 0.0, 0.0, 0.0, 0.0, 0.0, 0.0, 0.0, 0.0, 0.0, 0.0, 0.0, 0.0, 0.0, 0.0, 0.0, 0.0, 0.0, 0.0, 0.0, 0.0, 0.0, 0.0, 0.0, 0.0, 0.0, 0.0, 0.0, 0.0, 0.0, 0.0, 0.0, 0.0, 0.0, 0.0, 0.0, 0.0, 0.0, 0.0, 0.0, 0.0, 0.0, 0.0, 0.0, 0.0, 0.0, 0.0, 0.0, 0.0, 0.0, 0.0, 0.0, 0.0, 0.0, 0.0, 0.0, 0.0, 0.0, 0.0, 0.0, 0.0, 0.0, 0.0, 0.0, 0.0, 0.0, 0.0, 0.0, 0.0, 0.0, 0.0, 0.0, 0.0, 0.0, 0.0, 0.0, 0.0, 0.0, 0.0, 0.0, 0.0, 0.0, 0.0, 0.0, 0.0, 0.0, 0.0, 0.0, 0.0, 0.0, 0.0, 0.0, 0.0, 0.0, 0.0, 0.0, 0.0, 0.0, 0.0, 0.0, 0.0, 0.0, 0.0, 0.0, 0.0, 0.0, 0.0, 0.0, 0.0, 0.0, 0.0, 0.0, 0.0, 0.0, 0.0, 0.0, 0.0, 0.0, 0.0, 0.0, 0.0, 0.0, 0.0, 0.0, 0.0, 0.0, 0.0, 0.0, 0.0, 0.0, 0.0, 0.0, 0.0, 0.0, 0.0, 0.0, 0.0, 0.0, 0.0, 0.0, 0.0, 0.0, 0.0, 0.0, 0.0, 0.0, 0.0, 0.0, 0.0, 0.0, 0.0, 0.0, 0.0, 0.0, 0.0, 0.0, 0.0, 0.0, 0.0, 0.0, 0.0, 0.0, 0.0, 0.0, 0.0, 0.0, 0.0, 0.0, 0.0, 0.0, 0.0, 0.0, 0.0, 0.0, 0.0, 0.0, 0.0, 0.0, 0.0, 0.0, 0.0, 0.0, 0.0, 0.0, 0.0, 0.0, 0.0, 0.0, 0.0, 0.0, 0.0, 0.0, 0.0, 0.0, 0.0, 0.0, 0.0, 0.0, 0.0, 0.0, 0.0, 0.0, 0.0, 0.0, 0.0, 0.0, 0.0, 0.0, 0.0, 0.0, 0.0, 0.0, 0.0, 0.0, 0.0, 0.0, 0.0, 0.0, 0.0, 0.0, 0.0, 0.0, 0.0, 0.0, 0.0, 0.0, 0.0, 0.0, 0.0, 0.0, 0.0, 0.0, 0.0, 0.0, 0.0, 0.0, 0.0, 0.0, 0.0, 0.0, 0.0, 0.0, 0.0, 0.0, 0.0, 0.0, 0.0, 0.0, 0.0, 0.0, 0.0, 0.0, 0.0, 0.0, 0.0, 0.0, 0.0, 0.0, 0.0, 0.0, 0.0, 0.0, 0.0, 0.0, 0.0, 0.0, 0.0, 0.0, 0.0, 0.0, 0.0, 0.0, 0.0, 0.0, 0.0, 0.0, 0.0, 0.0, 0.0, 0.0, 0.0, 0.0, 0.0, 0.0, 0.0, 0.0, 0.0, 0.0, 0.0, 0.0, 0.0, 0.0, 0.0, 0.0, 0.0, 0.0, 0.0, 0.0, 0.0, 0.0, 0.0, 0.0, 0.0, 0.0, 0.0, 0.0, 0.0, 0.0, 0.0, 0.0, 0.0, 0.0, 0.0, 0.0, 0.0, 0.0, 0.0, 0.0, 0.0, 0.0, 0.0, 0.0, 0.0, 0.0, 0.0, 0.0, 0.0, 0.0, 0.0, 0.0, 0.0, 0.0, 0.0, 0.0, 0.0, 0.0, 0.0, 0.0, 0.0, 0.0, 0.0, 0.0, 0.0, 0.0, 0.0, 0.0, 0.0, 0.0, 0.0, 0.0, 0.0, 0.0, 0.0, 0.0, 0.0, 0.0, 0.0, 0.0, 0.0, 0.0, 0.0, 0.0, 0.0, 0.0, 0.0, 0.0, 0.0, 0.0, 0.0, 0.0, 0.0, 0.0, 0.0, 0.0, 0.0, 0.0, 0.0, 0.0, 0.0, 0.0, 0.0, 0.0, 0.0, 0.0, 0.0, 0.0, 0.0, 0.0, 0.0, 0.0, 0.0, 0.0, 0.0, 0.0, 0.0, 0.0, 0.0, 0.0, 0.0, 0.0, 0.0, 0.0, 0.0, 0.0, 0.0, 0.0, 0.0, 0.0, 0.0, 0.0, 0.0, 0.0, 0.0, 0.0, 0.0, 0.0, 0.0, 0.0, 0.0, 0.0, 0.0, 0.0, 0.0, 0.0, 0.0, 0.0, 0.0, 0.0, 0.0, 0.0, 0.0, 0.0, 0.0, 0.0, 0.0, 0.0, 0.0, 0.0, 0.0, 0.0, 0.0, 0.0, 0.0, 0.0, 0.0, 0.0, 0.0, 0.0, 0.0, 0.0, 0.0, 0.0, 0.0, 0.0, 0.0, 0.0, 0.0, 0.0, 0.0, 0.0, 0.0, 0.0, 0.0, 0.0, 0.0, 0.0, 0.0, 0.0, 0.0, 0.0, 0.0, 0.0, 0.0, 0.0, 0.0, 0.0, 0.0, 0.0, 0.0, 0.0, 0.0, 0.0, 0.0, 0.0, 0.0, 0.0, 0.0, 0.0, 0.0, 0.0, 0.0, 0.0, 0.0, 0.0, 0.0, 0.0, 0.0, 0.0, 0.0, 0.0, 0.0, 0.0, 0.0, 0.0, 0.0, 0.0, 0.0, 0.0, 0.0, 0.0, 0.0, 0.0, 0.0, 0.0, 0.0, 0.0, 0.0, 0.0, 0.0, 0.0, 0.0, 0.0, 0.0, 0.0, 0.0, 0.0, 0.0, 0.0, 0.0, 0.0, 0.0, 0.0, 0.0, 0.0, 0.0, 0.0, 0.0, 0.0, 0.0, 0.0, 0.0, 0.0, 0.0, 0.0, 0.0, 0.0, 0.0, 0.0, 0.0, 0.0, 0.0, 0.0, 0.0, 0.0, 0.0, 0.0, 0.0, 0.0, 0.0, 0.0, 0.0, 0.0, 0.0, 0.0, 0.0, 0.0, 0.0, 0.0, 0.0, 0.0, 0.0, 0.0, 0.0, 0.0, 0.0, 0.0, 0.0, 0.0, 0.0, 0.0, 0.0, 0.0, 0.0, 0.0, 0.0, 0.0, 0.0, 0.0, 0.0, 0.0, 0.0, 0.0, 0.0, 0.0, 0.0, 0.0, 0.0, 0.0, 0.0, 0.0, 0.0, 0.0, 0.0, 0.0, 0.0, 0.0, 0.0, 0.0, 0.0, 0.0, 0.0, 0.0, 0.0, 0.0, 0.0, 0.0, 0.0, 0.0, 0.0, 0.0, 0.0, 0.0, 0.0, 0.0, 0.0, 0.0, 0.0, 0.0, 0.0, 0.0, 0.0, 0.0, 0.0, 0.0, 0.0, 0.0, 0.0, 0.0, 0.0, 0.0, 0.0, 0.0, 0.0, 0.0, 0.0, 0.0, 0.0, 0.0, 0.0, 0.0, 0.0, 0.0, 0.0, 0.0, 0.0, 0.0, 0.0, 0.0, 0.0, 0.0, 0.0, 0.0, 0.0, 0.0, 0.0, 0.0, 0.0, 0.0, 0.0, 0.0, 0.0, 0.0, 0.0, 0.0, 0.0, 0.0, 0.0, 0.0, 0.0, 0.0, 0.0, 0.0, 0.0, 0.0, 0.0, 0.0, 0.0, 0.0, 0.0, 0.0, 0.0, 0.0, 0.0, 0.0, 0.0, 0.0, 0.0, 0.0, 0.0, 0.0, 0.0, 0.0, 0.0, 0.0, 0.0, 0.0, 0.0, 0.0, 0.0, 0.0, 0.0, 0.0, 0.0, 0.0, 0.0, 0.0, 0.0, 0.0, 0.0, 0.0, 0.0, 0.0, 0.0, 0.0, 0.0, 0.0, 0.0, 0.0, 0.0, 0.0, 0.0, 0.0, 0.0, 0.0, 0.0, 0.0, 0.0, 0.0, 0.0, 0.0, 0.0, 0.0, 0.0, 0.0, 0.0, 0.0, 0.0, 0.0, 0.0, 0.0, 0.0, 0.0, 0.0, 0.0, 0.0, 0.0, 0.0, 0.0, 0.0, 0.0, 0.0, 0.0, 0.0, 0.0, 0.0, 0.0, 0.0, 0.0, 0.0, 0.0, 0.0, 0.0, 0.0, 0.0, 0.0, 0.0, 0.0, 0.0, 0.0, 0.0, 0.0, 0.0, 0.0, 0.0, 0.0, 0.0, 0.0, 0.0, 0.0, 0.0, 0.0, 0.0, 0.0, 0.0, 0.0, 0.0, 0.0, 0.0, 0.0, 0.0, 0.0, 0.0, 0.0, 0.0, 0.0, 0.0, 0.0, 0.0, 0.0, 0.0, 0.0, 0.0, 0.0, 0.0, 0.0, 0.0, 0.0, 0.0, 0.0, 0.0, 0.0, 0.0, 0.0, 0.0, 0.0, 0.0, 0.0, 0.0, 0.0, 0.0, 0.0, 0.0, 0.0, 0.0, 0.0, 0.0, 0.0, 0.0, 0.0, 0.0, 0.0, 0.0, 0.0, 0.0, 0.0, 0.0, 0.0, 0.0, 0.0, 0.0, 0.0, 0.0, 0.0, 0.0, 0.0, 0.0, 0.0, 0.0, 0.0, 0.0, 0.0, 0.0, 0.0, 0.0, 0.0, 0.0, 0.0, 0.0, 0.0, 0.0, 0.0, 0.0, 0.0, 0.0, 0.0, 0.0, 0.0, 0.0, 0.0, 0.0, 0.0, 0.0, 0.0, 0.0, 0.0, 0.0, 0.0, 0.0, 0.0, 0.0, 0.0, 0.0, 0.0, 0.0, 0.0, 0.0, 0.0, 0.0, 0.0, 0.0, 0.0, 0.0, 0.0, 0.0, 0.0, 0.0, 0.0, 0.0, 0.0, 0.0, 0.0, 0.0, 0.0, 0.0, 0.0, 0.0, 0.0, 0.0, 0.0, 0.0, 0.0, 0.0, 0.0, 0.0, 0.0, 0.0, 0.0, 0.0, 0.0, 0.0, 0.0, 0.0, 0.0, 0.0, 0.0, 0.0, 0.0, 0.0, 0.0, 0.0, 0.0, 0.0, 0.0, 0.0, 0.0, 0.0, 0.0, 0.0, 0.0, 0.0, 0.0, 0.0, 0.0, 0.0, 0.0, 0.0, 0.0, 0.0, 0.0, 0.0, 0.0, 0.0, 0.0, 0.0, 0.0, 0.0, 0.0, 0.0, 0.0, 0.0, 0.0, 0.0, 0.0, 0.0, 0.0, 0.0, 0.0, 0.0, 0.0, 0.0, 0.0, 0.0, 0.0, 0.0, 0.0, 0.0, 0.0, 0.0, 0.0, 0.0, 0.0, 0.0, 0.0, 0.0, 0.0, 0.0, 0.0, 0.0, 0.0, 0.0, 0.0, 0.0, 0.0, 0.0, 0.0, 0.0, 0.0, 0.0, 0.0, 0.0, 0.0, 0.0, 0.0, 0.0, 0.0, 0.0, 0.0, 0.0, 0.0, 0.0, 0.0, 0.0, 0.0, 0.0, 0.0, 0.0, 0.0, 0.0, 0.0, 0.0, 0.0, 0.0, 0.0, 0.0, 0.0, 0.0, 0.0, 0.0, 0.0, 0.0, 0.0, 0.0, 0.0, 0.0, 0.0, 0.0, 0.0, 0.0, 0.0, 0.0, 0.0, 0.0, 0.0, 0.0, 0.0, 0.0, 0.0, 0.0, 0.0, 0.0, 0.0, 0.0, 0.0, 0.0, 0.0, 0.0, 0.0, 0.0, 0.0, 0.0, 0.0, 0.0, 0.0, 0.0, 0.0, 0.0, 0.0, 0.0, 0.0, 0.0, 0.0, 0.0, 0.0, 0.0, 0.0, 0.0, 0.0, 0.0, 0.0, 0.0, 0.0, 0.0, 0.0, 0.0, 0.0, 0.0, 0.0, 0.0, 0.0, 0.0, 0.0, 0.0, 0.0, 0.0, 0.0, 0.0, 0.0, 0.0, 0.0, 0.0, 0.0, 0.0, 0.0, 0.0, 0.0, 0.0, 0.0, 0.0, 0.0, 0.0, 0.0, 0.0, 0.0, 0.0, 0.0, 0.0, 0.0, 0.0, 0.0, 0.0, 0.0, 0.0, 0.0, 0.0, 0.0, 0.0, 0.0, 0.0, 0.0, 0.0, 0.0, 0.0, 0.0, 0.0, 0.0, 0.0, 0.0, 0.0, 0.0, 0.0, 0.0, 0.0, 0.0, 0.0, 0.0, 0.0, 0.0, 0.0, 0.0, 0.0, 0.0, 0.0, 0.0, 0.0, 0.0, 0.0, 0.0, 0.0, 0.0, 0.0, 0.0, 0.0, 0.0, 0.0, 0.0, 0.0, 0.0, 0.0, 0.0, 0.0, 0.0, 0.0, 0.0, 0.0, 0.0, 0.0, 0.0, 0.0, 0.0, 0.0, 0.0, 0.0, 0.0, 0.0, 0.0, 0.0, 0.0, 0.0, 0.0, 0.0, 0.0, 0.0, 0.0, 0.0, 0.0, 0.0, 0.0, 0.0, 0.0, 0.0, 0.0, 0.0, 0.0, 0.0, 0.0, 0.0, 0.0, 0.0, 0.0, 0.0, 0.0, 0.0, 0.0, 0.0, 0.0, 0.0, 0.0, 0.0, 0.0, 0.0, 0.0, 0.0, 0.0, 0.0, 0.0, 0.0, 0.0, 0.0, 0.0, 0.0, 0.0, 0.0, 0.0, 0.0, 0.0, 0.0, 0.0, 0.0, 0.0, 0.0, 0.0, 0.0, 0.0, 0.0, 0.0, 0.0, 0.0, 0.0, 0.0, 0.0, 0.0, 0.0, 0.0, 0.0, 0.0, 0.0, 0.0, 0.0, 0.0, 0.0, 0.0, 0.0, 0.0, 0.0, 0.0, 0.0, 0.0, 0.0, 0.0, 0.0, 0.0, 0.0, 0.0, 0.0, 0.0, 0.0, 0.0, 0.0, 0.0, 0.0, 0.0, 0.0, 0.0, 0.0, 0.0, 0.0, 0.0, 0.0, 0.0, 0.0, 0.0, 0.0, 0.0, 0.0, 0.0, 0.0, 0.0, 0.0, 0.0, 0.0, 0.0, 0.0, 0.0, 0.0, 0.0, 0.0, 0.0, 0.0, 0.0, 0.0, 0.0, 0.0, 0.0, 0.0, 0.0, 0.0, 0.0, 0.0, 0.0, 0.0, 0.0, 0.0, 0.0, 0.0, 0.0, 0.0, 0.0, 0.0, 0.0, 0.0, 0.0, 0.0, 0.0, 0.0, 0.0, 0.0, 0.0, 0.0, 0.0, 0.0, 0.0, 0.0, 0.0, 0.0, 0.0, 0.0, 0.0, 0.0, 0.0, 0.0, 0.0, 0.0, 0.0, 0.0, 0.0, 0.0, 0.0, 0.0, 0.0, 0.0, 0.0, 0.0, 0.0, 0.0, 0.0, 0.0, 0.0, 0.0, 0.0, 0.0, 0.0, 0.0, 0.0, 0.0, 0.0, 0.0, 0.0, 0.0, 0.0, 0.0, 0.0, 0.0, 0.0, 0.0, 0.0, 0.0, 0.0, 0.0, 0.0, 0.0, 0.0, 0.0, 0.0, 0.0, 0.0, 0.0, 0.0, 0.0, 0.0, 0.0, 0.0, 0.0, 0.0, 0.0, 0.0, 0.0, 0.0, 0.0, 0.0, 0.0, 0.0, 0.0, 0.0, 0.0, 0.0, 0.0, 0.0, 0.0, 0.0, 0.0, 0.0, 0.0, 0.0, 0.0, 0.0, 0.0, 0.0, 0.0, 0.0, 0.0, 0.0, 0.0, 0.0, 0.0, 0.0, 0.0, 0.0, 0.0, 0.0, 0.0, 0.0, 0.0, 0.0, 0.0, 0.0, 0.0, 0.0, 0.0, 0.0, 0.0, 0.0, 0.0, 0.0, 0.0, 0.0, 0.0, 0.0, 0.0, 0.0, 0.0, 0.0, 0.0, 0.0, 0.0, 0.0, 0.0, 0.0, 0.0, 0.0, 0.0, 0.0, 0.0, 0.0, 0.0, 0.0, 0.0, 0.0, 0.0, 0.0, 0.0, 0.0, 0.0, 0.0, 0.0, 0.0, 0.0, 0.0, 0.0, 0.0, 0.0, 0.0, 0.0, 0.0, 0.0, 0.0, 0.0, 0.0, 0.0, 0.0, 0.0, 0.0, 0.0, 0.0, 0.0, 0.0, 0.0, 0.0, 0.0, 0.0, 0.0, 0.0, 0.0, 0.0, 0.0, 0.0, 0.0, 0.0, 0.0, 0.0, 0.0, 0.0, 0.0, 0.0, 0.0, 0.0, 0.0, 0.0, 0.0, 0.0, 0.0, 0.0, 0.0, 0.0, 0.0, 0.0, 0.0, 0.0, 0.0, 0.0, 0.0, 0.0, 0.0, 0.0, 0.0, 0.0, 0.0, 0.0, 0.0, 0.0, 0.0, 0.0, 0.0, 0.0, 0.0, 0.0, 0.0, 0.0, 0.0, 0.0, 0.0, 0.0, 0.0, 0.0, 0.0, 0.0, 0.0, 0.0, 0.0, 0.0, 0.0, 0.0, 0.0, 0.0, 0.0, 0.0, 0.0, 0.0, 0.0, 0.0, 0.0, 0.0, 0.0, 0.0, 0.0, 0.0, 0.0, 0.0, 0.0, 0.0, 0.0, 0.0, 0.0, 0.0, 0.0, 0.0, 0.0, 0.0, 0.0, 0.0, 0.0, 0.0, 0.0, 0.0, 0.0, 0.0, 0.0, 0.0, 0.0, 0.0, 0.0, 0.0, 0.0, 0.0, 0.0, 0.0, 0.0, 0.0, 0.0, 0.0, 0.0, 0.0, 0.0, 0.0, 0.0, 0.0, 0.0, 0.0, 0.0, 0.0, 0.0, 0.0, 0.0, 0.0, 0.0, 0.0, 0.0, 0.0, 0.0, 0.0, 0.0, 0.0, 0.0, 0.0, 0.0, 0.0, 0.0, 0.0, 0.0, 0.0, 0.0, 0.0, 0.0, 0.0, 0.0, 0.0, 0.0, 0.0, 0.0, 0.0, 0.0, 0.0, 0.0, 0.0, 0.0, 0.0, 0.0, 0.0, 0.0, 0.0, 0.0, 0.0, 0.0, 0.0, 0.0, 0.0, 0.0, 0.0, 0.0, 0.0, 0.0, 0.0, 0.0, 0.0, 0.0, 0.0, 0.0, 0.0, 0.0, 0.0, 0.0, 0.0, 0.0, 0.0, 0.0, 0.0, 0.0, 0.0, 0.0, 0.0, 0.0, 0.0, 0.0, 0.0, 0.0, 0.0, 0.0, 0.0, 0.0, 0.0, 0.0, 0.0, 0.0, 0.0, 0.0, 0.0, 0.0, 0.0, 0.0, 0.0, 0.0, 0.0, 0.0, 0.0, 0.0, 0.0, 0.0, 0.0, 0.0, 0.0, 0.0, 0.0, 0.0, 0.0, 0.0, 0.0, 0.0, 0.0, 0.0, 0.0, 0.0, 0.0, 0.0, 0.0, 0.0, 0.0, 0.0, 0.0, 0.0, 0.0, 0.0, 0.0, 0.0, 0.0, 0.0, 0.0, 0.0, 0.0, 0.0, 0.0, 0.0, 0.0, 0.0, 0.0, 0.0, 0.0, 0.0, 0.0, 0.0, 0.0, 0.0, 0.0, 0.0, 0.0, 0.0, 0.0, 0.0, 0.0, 0.0, 0.0, 0.0, 0.0, 0.0, 0.0, 0.0, 0.0, 0.0, 0.0, 0.0, 0.0, 0.0, 0.0, 0.0, 0.0, 0.0, 0.0, 0.0, 0.0, 0.0, 0.0, 0.0, 0.0, 0.0, 0.0, 0.0, 0.0, 0.0, 0.0, 0.0, 0.0, 0.0, 0.0, 0.0, 0.0, 0.0, 0.0, 0.0, 0.0, 0.0, 0.0, 0.0, 0.0, 0.0, 0.0, 0.0, 0.0, 0.0, 0.0, 0.0, 0.0, 0.0, 0.0, 0.0, 0.0, 0.0, 0.0, 0.0, 0.0, 0.0, 0.0, 0.0, 0.0, 0.0, 0.0, 0.0, 0.0, 0.0, 0.0, 0.0, 0.0, 0.0, 0.0, 0.0, 0.0, 0.0, 0.0, 0.0, 0.0, 0.0, 0.0, 0.0, 0.0, 0.0, 0.0, 0.0, 0.0, 0.0, 0.0, 0.0, 0.0, 0.0, 0.0, 0.0, 0.0, 0.0, 0.0, 0.0, 0.0, 0.0, 0.0, 0.0, 0.0, 0.0, 0.0, 0.0, 0.0, 0.0, 0.0, 0.0, 0.0, 0.0, 0.0, 0.0, 0.0, 0.0, 0.0, 0.0, 0.0, 0.0, 0.0, 0.0, 0.0, 0.0, 0.0, 0.0, 0.0, 0.0, 0.0, 0.0, 0.0, 0.0, 0.0, 0.0, 0.0, 0.0, 0.0, 0.0, 0.0, 0.0, 0.0, 0.0, 0.0, 0.0, 0.0, 0.0, 0.0, 0.0, 0.0, 0.0, 0.0, 0.0, 0.0, 0.0, 0.0, 0.0, 0.0, 0.0, 0.0, 0.0, 0.0, 0.0, 0.0, 0.0, 0.0, 0.0, 0.0, 0.0, 0.0, 0.0, 0.0, 0.0, 0.0, 0.0, 0.0, 0.0, 0.0, 0.0, 0.0, 0.0, 0.0, 0.0, 0.0, 0.0, 0.0, 0.0, 0.0, 0.0, 0.0, 0.0, 0.0, 0.0, 0.0, 0.0, 0.0, 0.0, 0.0, 0.0, 0.0, 0.0, 0.0, 0.0, 0.0, 0.0, 0.0, 0.0, 0.0, 0.0, 0.0, 0.0, 0.0, 0.0, 0.0, 0.0, 0.0, 0.0, 0.0, 0.0, 0.0, 0.0, 0.0, 0.0, 0.0, 0.0, 0.0, 0.0, 0.0, 0.0, 0.0, 0.0, 0.0, 0.0, 0.0, 0.0, 0.0, 0.0, 0.0, 0.0, 0.0, 0.0, 0.0, 0.0, 0.0, 0.0, 0.0, 0.0, 0.0, 0.0, 0.0, 0.0, 0.0, 0.0, 0.0, 0.0, 0.0, 0.0, 0.0, 0.0, 0.0, 0.0, 0.0, 0.0, 0.0, 0.0, 0.0, 0.0, 0.0, 0.0, 0.0, 0.0, 0.0, 0.0, 0.0, 0.0, 0.0, 0.0, 0.0, 0.0, 0.0, 0.0, 0.0, 0.0, 0.0, 0.0, 0.0, 0.0, 0.0, 0.0, 0.0, 0.0, 0.0, 0.0, 0.0, 0.0, 0.0, 0.0, 0.0, 0.0, 0.0, 0.0, 0.0, 0.0, 0.0, 0.0, 0.0, 0.0, 0.0, 0.0, 0.0, 0.0, 0.0, 0.0, 0.0, 0.0, 0.0, 0.0, 0.0, 0.0, 0.0, 0.0, 0.0, 0.0, 0.0, 0.0, 0.0, 0.0, 0.0, 0.0, 0.0, 0.0, 0.0, 0.0, 0.0, 0.0, 0.0, 0.0, 0.0, 0.0, 0.0, 0.0, 0.0, 0.0, 0.0, 0.0, 0.0, 0.0, 0.0, 0.0, 0.0, 0.0, 0.0, 0.0, 0.0, 0.0, 0.0, 0.0, 0.0, 0.0, 0.0, 0.0, 0.0, 0.0, 0.0, 0.0, 0.0, 0.0, 0.0, 0.0, 0.0, 0.0, 0.0, 0.0, 0.0, 0.0, 0.0, 0.0, 0.0, 0.0, 0.0, 0.0, 0.0, 0.0, 0.0, 0.0, 0.0, 0.0, 0.0, 0.0, 0.0, 0.0, 0.0, 0.0, 0.0, 0.0, 0.0, 0.0, 0.0, 0.0, 0.0, 0.0, 0.0, 0.0, 0.0, 0.0, 0.0, 0.0, 0.0, 0.0, 0.0, 0.0, 0.0, 0.0, 0.0, 0.0, 0.0, 0.0, 0.0, 0.0, 0.0, 0.0, 0.0, 0.0, 0.0, 0.0, 0.0, 0.0, 0.0, 0.0, 0.0, 0.0, 0.0, 0.0, 0.0, 0.0, 0.0, 0.0, 0.0, 0.0, 0.0, 0.0, 0.0, 0.0, 0.0, 0.0, 0.0, 0.0, 0.0, 0.0, 0.0, 0.0, 0.0, 0.0, 0.0, 0.0, 0.0, 0.0, 0.0, 0.0, 0.0, 0.0, 0.0, 0.0, 0.0, 0.0, 0.0, 0.0, 0.0, 0.0, 0.0, 0.0, 0.0, 0.0, 0.0, 0.0, 0.0, 0.0, 0.0, 0.0, 0.0, 0.0, 0.0, 0.0, 0.0, 0.0, 0.0, 0.0, 0.0, 0.0, 0.0, 0.0, 0.0, 0.0, 0.0, 0.0, 0.0, 0.0, 0.0, 0.0, 0.0, 0.0, 0.0, 0.0, 0.0, 0.0, 0.0, 0.0, 0.0, 0.0, 0.0, 0.0, 0.0, 0.0, 0.0, 0.0, 0.0, 0.0, 0.0, 0.0, 0.0, 0.0, 0.0, 0.0, 0.0, 0.0, 0.0, 0.0, 0.0, 0.0, 0.0, 0.0, 0.0, 0.0, 0.0, 0.0, 0.0, 0.0, 0.0, 0.0, 0.0, 0.0, 0.0, 0.0, 0.0, 0.0, 0.0, 0.0, 0.0, 0.0, 0.0, 0.0, 0.0, 0.0, 0.0, 0.0, 0.0, 0.0, 0.0, 0.0, 0.0, 0.0, 0.0, 0.0, 0.0, 0.0, 0.0, 0.0, 0.0, 0.0, 0.0, 0.0, 0.0, 0.0, 0.0, 0.0, 0.0, 0.0, 0.0, 0.0, 0.0, 0.0, 0.0, 0.0, 0.0, 0.0, 0.0, 0.0, 0.0, 0.0, 0.0, 0.0, 0.0, 0.0, 0.0, 0.0, 0.0, 0.0, 0.0, 0.0, 0.0, 0.0, 0.0, 0.0, 0.0, 0.0, 0.0, 0.0, 0.0, 0.0, 0.0, 0.0, 0.0, 0.0, 0.0, 0.0, 0.0, 0.0, 0.0, 0.0, 0.0, 0.0, 0.0, 0.0, 0.0, 0.0, 0.0, 0.0, 0.0, 0.0, 0.0, 0.0, 0.0, 0.0, 0.0, 0.0, 0.0, 0.0, 0.0, 0.0, 0.0, 0.0, 0.0, 0.0, 0.0, 0.0, 0.0, 0.0, 0.0, 0.0, 0.0, 0.0, 0.0, 0.0, 0.0, 0.0, 0.0, 0.0, 0.0, 0.0, 0.0, 0.0, 0.0, 0.0, 0.0, 0.0, 0.0, 0.0, 0.0, 0.0, 0.0, 0.0, 0.0, 0.0, 0.0, 0.0, 0.0, 0.0, 0.0, 0.0, 0.0, 0.0, 0.0, 0.0, 0.0, 0.0, 0.0, 0.0, 0.0, 0.0, 0.0, 0.0, 0.0, 0.0, 0.0, 0.0, 0.0, 0.0, 0.0, 0.0, 0.0, 0.0, 0.0, 0.0, 0.0, 0.0, 0.0, 0.0, 0.0, 0.0, 0.0, 0.0, 0.0, 0.0, 0.0, 0.0, 0.0, 0.0, 0.0, 0.0, 0.0, 0.0, 0.0, 0.0, 0.0, 0.0, 0.0, 0.0, 0.0, 0.0, 0.0, 0.0, 0.0, 0.0, 0.0, 0.0, 0.0, 0.0, 0.0, 0.0, 0.0, 0.0, 0.0, 0.0, 0.0, 0.0, 0.0, 0.0, 0.0, 0.0, 0.0, 0.0, 0.0, 0.0, 0.0, 0.0, 0.0, 0.0, 0.0, 0.0, 0.0, 0.0, 0.0, 0.0, 0.0, 0.0, 0.0, 0.0, 0.0, 0.0, 0.0, 0.0, 0.0, 0.0, 0.0, 0.0, 0.0, 0.0, 0.0, 0.0, 0.0, 0.0, 0.0, 0.0, 0.0, 0.0, 0.0, 0.0, 0.0, 0.0, 0.0, 0.0, 0.0, 0.0, 0.0, 0.0, 0.0, 0.0, 0.0, 0.0, 0.0, 0.0, 0.0, 0.0, 0.0, 0.0, 0.0, 0.0, 0.0, 0.0, 0.0, 0.0, 0.0, 0.0, 0.0, 0.0, 0.0, 0.0, 0.0, 0.0, 0.0, 0.0, 0.0, 0.0, 0.0, 0.0, 0.0, 0.0, 0.0, 0.0, 0.0, 0.0, 0.0, 0.0, 0.0, 0.0, 0.0, 0.0, 0.0, 0.0, 0.0, 0.0, 0.0, 0.0, 0.0, 0.0, 0.0, 0.0, 0.0, 0.0, 0.0, 0.0, 0.0, 0.0, 0.0, 0.0, 0.0, 0.0, 0.0, 0.0, 0.0, 0.0, 0.0, 0.0, 0.0, 0.0, 0.0, 0.0, 0.0, 0.0, 0.0, 0.0, 0.0, 0.0, 0.0, 0.0, 0.0, 0.0, 0.0, 0.0, 0.0, 0.0, 0.0, 0.0, 0.0, 0.0, 0.0, 0.0, 0.0, 0.0, 0.0, 0.0, 0.0, 0.0, 0.0, 0.0, 0.0, 0.0, 0.0, 0.0, 0.0, 0.0, 0.0, 0.0, 0.0, 0.0, 0.0, 0.0, 0.0, 0.0, 0.0, 0.0, 0.0, 0.0, 0.0, 0.0, 0.0, 0.0, 0.0, 0.0, 0.0, 0.0, 0.0, 0.0, 0.0, 0.0, 0.0, 0.0, 0.0, 0.0, 0.0, 0.0, 0.0, 0.0, 0.0, 0.0, 0.0, 0.0, 0.0, 0.0, 0.0, 0.0, 0.0, 0.0, 0.0, 0.0, 0.0, 0.0, 0.0, 0.0, 0.0, 0.0, 0.0, 0.0, 0.0, 0.0, 0.0, 0.0, 0.0, 0.0, 0.0, 0.0, 0.0, 0.0, 0.0, 0.0, 0.0, 0.0, 0.0, 0.0, 0.0, 0.0, 0.0, 0.0, 0.0, 0.0, 0.0, 0.0, 0.0, 0.0, 0.0, 0.0, 0.0, 0.0, 0.0, 0.0, 0.0, 0.0, 0.0, 0.0, 0.0, 0.0, 0.0, 0.0, 0.0, 0.0, 0.0, 0.0, 0.0, 0.0, 0.0, 0.0, 0.0, 0.0, 0.0, 0.0, 0.0, 0.0, 0.0, 0.0, 0.0, 0.0, 0.0, 0.0, 0.0, 0.0, 0.0, 0.0, 0.0, 0.0, 0.0, 0.0, 0.0, 0.0, 0.0, 0.0, 0.0, 0.0, 0.0, 0.0, 0.0, 0.0, 0.0, 0.0, 0.0, 0.0, 0.0, 0.0, 0.0, 0.0, 0.0, 0.0, 0.0, 0.0, 0.0, 0.0, 0.0, 0.0, 0.0, 0.0, 0.0, 0.0, 0.0, 0.0, 0.0, 0.0, 0.0, 0.0, 0.0, 0.0, 0.0, 0.0, 0.0, 0.0, 0.0, 0.0, 0.0, 0.0, 0.0, 0.0, 0.0, 0.0, 0.0, 0.0, 0.0, 0.0, 0.0, 0.0, 0.0, 0.0, 0.0, 0.0, 0.0, 0.0, 0.0, 0.0, 0.0, 0.0, 0.0, 0.0, 0.0, 0.0, 0.0, 0.0, 0.0, 0.0, 0.0, 0.0, 0.0, 0.0, 0.0, 0.0, 0.0, 0.0, 0.0, 0.0, 0.0, 0.0, 0.0, 0.0, 0.0, 0.0, 0.0, 0.0, 0.0, 0.0, 0.0, 0.0, 0.0, 0.0, 0.0, 0.0, 0.0, 0.0, 0.0, 0.0, 0.0, 0.0, 0.0, 0.0, 0.0, 0.0, 0.0, 0.0, 0.0, 0.0, 0.0, 0.0, 0.0, 0.0, 0.0, 0.0, 0.0, 0.0, 0.0, 0.0, 0.0, 0.0, 0.0, 0.0, 0.0, 0.0, 0.0, 0.0, 0.0, 0.0, 0.0, 0.0, 0.0, 0.0, 0.0, 0.0, 0.0, 0.0, 0.0, 0.0, 0.0, 0.0, 0.0, 0.0, 0.0, 0.0, 0.0, 0.0, 0.0, 0.0, 0.0, 0.0, 0.0, 0.0, 0.0, 0.0, 0.0, 0.0, 0.0, 0.0, 0.0, 0.0, 0.0, 0.0, 0.0, 0.0, 0.0, 0.0, 0.0, 0.0, 0.0, 0.0, 0.0, 0.0, 0.0, 0.0, 0.0, 0.0, 0.0, 0.0, 0.0, 0.0, 0.0, 0.0, 0.0, 0.0, 0.0, 0.0, 0.0, 0.0, 0.0, 0.0, 0.0, 0.0, 0.0, 0.0, 0.0, 0.0, 0.0, 0.0, 0.0, 0.0, 0.0, 0.0, 0.0, 0.0, 0.0, 0.0, 0.0, 0.0, 0.0, 0.0, 0.0, 0.0, 0.0, 0.0, 0.0, 0.0, 0.0, 0.0, 0.0, 0.0, 0.0, 0.0, 0.0, 0.0, 0.0, 0.0, 0.0, 0.0, 0.0, 0.0, 0.0, 0.0, 0.0, 0.0, 0.0, 0.0, 0.0, 0.0, 0.0, 0.0, 0.0, 0.0, 0.0, 0.0, 0.0, 0.0, 0.0, 0.0, 0.0, 0.0, 0.0, 0.0, 0.0, 0.0, 0.0, 0.0, 0.0, 0.0, 0.0, 0.0, 0.0, 0.0, 0.0, 0.0, 0.0, 0.0, 0.0, 0.0, 0.0, 0.0, 0.0, 0.0, 0.0, 0.0, 0.0, 0.0, 0.0, 0.0, 0.0, 0.0, 0.0, 0.0, 0.0, 0.0, 0.0, 0.0, 0.0, 0.0, 0.0, 0.0, 0.0, 0.0, 0.0, 0.0, 0.0, 0.0, 0.0, 0.0, 0.0, 0.0, 0.0, 0.0, 0.0, 0.0, 0.0, 0.0, 0.0, 0.0, 0.0, 0.0, 0.0, 0.0, 0.0, 0.0, 0.0, 0.0, 0.0, 0.0, 0.0, 0.0, 0.0, 0.0, 0.0, 0.0, 0.0, 0.0, 0.0, 0.0, 0.0, 0.0, 0.0, 0.0, 0.0, 0.0, 0.0, 0.0, 0.0, 0.0, 0.0, 0.0, 0.0, 0.0, 0.0, 0.0, 0.0, 0.0, 0.0, 0.0, 0.0, 0.0, 0.0, 0.0, 0.0, 0.0, 0.0, 0.0, 0.0, 0.0, 0.0, 0.0, 0.0, 0.0, 0.0, 0.0, 0.0, 0.0, 0.0, 0.0, 0.0, 0.0, 0.0, 0.0, 0.0, 0.0, 0.0, 0.0, 0.0, 0.0, 0.0, 0.0, 0.0, 0.0, 0.0, 0.0, 0.0, 0.0, 0.0, 0.0, 0.0, 0.0, 0.0, 0.0, 0.0, 0.0, 0.0, 0.0, 0.0, 0.0, 0.0, 0.0, 0.0, 0.0, 0.0, 0.0, 0.0, 0.0, 0.0, 0.0, 0.0, 0.0, 0.0, 0.0, 0.0, 0.0, 0.0, 0.0, 0.0, 0.0, 0.0, 0.0, 0.0, 0.0, 0.0, 0.0, 0.0, 0.0, 0.0, 0.0, 0.0, 0.0, 0.0, 0.0, 0.0, 0.0, 0.0, 0.0, 0.0, 0.0, 0.0, 0.0, 0.0, 0.0, 0.0, 0.0, 0.0, 0.0, 0.0, 0.0, 0.0, 0.0, 0.0, 0.0, 0.0, 0.0, 0.0, 0.0, 0.0, 0.0, 0.0, 0.0, 0.0, 0.0, 0.0, 0.0, 0.0, 0.0, 0.0, 0.0, 0.0, 0.0, 0.0, 0.0, 0.0, 0.0, 0.0, 0.0, 0.0, 0.0, 0.0, 0.0, 0.0, 0.0, 0.0, 0.0, 0.0, 0.0, 0.0, 0.0, 0.0, 0.0, 0.0, 0.0, 0.0, 0.0, 0.0, 0.0, 0.0, 0.0, 0.0, 0.0, 0.0, 0.0, 0.0, 0.0, 0.0, 0.0, 0.0, 0.0, 0.0, 0.0, 0.0, 0.0, 0.0, 0.0, 0.0, 0.0, 0.0, 0.0, 0.0, 0.0, 0.0, 0.0, 0.0, 0.0, 0.0, 0.0, 0.0, 0.0, 0.0, 0.0, 0.0, 0.0, 0.0, 0.0, 0.0, 0.0, 0.0, 0.0, 0.0, 0.0, 0.0, 0.0, 0.0, 0.0, 0.0, 0.0, 0.0, 0.0, 0.0, 0.0, 0.0, 0.0, 0.0, 0.0, 0.0, 0.0, 0.0, 0.0, 0.0, 0.0, 0.0, 0.0, 0.0, 0.0, 0.0, 0.0, 0.0, 0.0, 0.0, 0.0, 0.0, 0.0, 0.0, 0.0, 0.0, 0.0, 0.0, 0.0, 0.0, 0.0, 0.0, 0.0, 0.0, 0.0, 0.0, 0.0, 0.0, 0.0, 0.0, 0.0, 0.0, 0.0, 0.0, 0.0, 0.0, 0.0, 0.0, 0.0, 0.0, 0.0, 0.0, 0.0, 0.0, 0.0, 0.0, 0.0, 0.0, 0.0, 0.0, 0.0, 0.0, 0.0, 0.0, 0.0, 0.0, 0.0, 0.0, 0.0, 0.0, 0.0, 0.0, 0.0, 0.0, 0.0, 0.0, 0.0, 0.0, 0.0, 0.0, 0.0, 0.0, 0.0, 0.0, 0.0, 0.0, 0.0, 0.0, 0.0, 0.0, 0.0, 0.0, 0.0, 0.0, 0.0, 0.0, 0.0, 0.0, 0.0, 0.0, 0.0, 0.0, 0.0, 0.0, 0.0, 0.0, 0.0, 0.0, 0.0, 0.0, 0.0, 0.0, 0.0, 0.0, 0.0, 0.0, 0.0, 0.0, 0.0, 0.0, 0.0, 0.0, 0.0, 0.0, 0.0, 0.0, 0.0, 0.0, 0.0, 0.0, 0.0, 0.0, 0.0, 0.0, 0.0, 0.0, 0.0, 0.0, 0.0, 0.0, 0.0, 0.0, 0.0, 0.0, 0.0, 0.0, 0.0, 0.0, 0.0, 0.0, 0.0, 0.0, 0.0, 0.0, 0.0, 0.0, 0.0, 0.0, 0.0, 0.0, 0.0, 0.0, 0.0, 0.0, 0.0, 0.0, 0.0, 0.0, 0.0, 0.0, 0.0, 0.0, 0.0, 0.0, 0.0, 0.0, 0.0, 0.0, 0.0, 0.0, 0.0, 0.0, 0.0, 0.0, 0.0, 0.0, 0.0, 0.0, 0.0, 0.0, 0.0, 0.0, 0.0, 0.0, 0.0, 0.0, 0.0, 0.0, 0.0, 0.0, 0.0, 0.0, 0.0, 0.0, 0.0, 0.0, 0.0, 0.0, 0.0, 0.0, 0.0, 0.0, 0.0, 0.0, 0.0, 0.0, 0.0, 0.0, 0.0, 0.0, 0.0, 0.0, 0.0, 0.0, 0.0, 0.0, 0.0, 0.0, 0.0, 0.0, 0.0, 0.0, 0.0, 0.0, 0.0, 0.0, 0.0, 0.0, 0.0, 0.0, 0.0, 0.0, 0.0, 0.0, 0.0, 0.0, 0.0, 0.0, 0.0, 0.0, 0.0, 0.0, 0.0, 0.0, 0.0, 0.0, 0.0, 0.0, 0.0, 0.0, 0.0, 0.0, 0.0, 0.0, 0.0, 0.0, 0.0, 0.0, 0.0, 0.0, 0.0, 0.0, 0.0, 0.0, 0.0, 0.0, 0.0, 0.0, 0.0, 0.0, 0.0, 0.0, 0.0, 0.0, 0.0, 0.0, 0.0, 0.0, 0.0, 0.0, 0.0, 0.0, 0.0, 0.0, 0.0, 0.0, 0.0, 0.0, 0.0, 0.0, 0.0, 0.0, 0.0, 0.0, 0.0, 0.0, 0.0, 0.0, 0.0, 0.0, 0.0, 0.0, 0.0, 0.0, 0.0, 0.0, 0.0, 0.0, 0.0, 0.0, 0.0, 0.0, 0.0, 0.0, 0.0, 0.0, 0.0, 0.0, 0.0, 0.0, 0.0, 0.0, 0.0, 0.0, 0.0, 0.0, 0.0, 0.0, 0.0, 0.0, 0.0, 0.0, 0.0, 0.0, 0.0, 0.0, 0.0, 0.0, 0.0, 0.0, 0.0, 0.0, 0.0, 0.0, 0.0, 0.0, 0.0, 0.0, 0.0, 0.0, 0.0, 0.0, 0.0, 0.0, 0.0, 0.0, 0.0, 0.0, 0.0, 0.0, 0.0, 0.0, 0.0, 0.0, 0.0, 0.0, 0.0, 0.0, 0.0, 0.0, 0.0, 0.0, 0.0, 0.0, 0.0, 0.0, 0.0, 0.0, 0.0, 0.0, 0.0, 0.0, 0.0, 0.0, 0.0, 0.0, 0.0, 0.0, 0.0, 0.0, 0.0, 0.0, 0.0, 0.0, 0.0, 0.0, 0.0, 0.0, 0.0, 0.0, 0.0, 0.0, 0.0, 0.0, 0.0, 0.0, 0.0, 0.0, 0.0, 0.0, 0.0, 0.0, 0.0, 0.0, 0.0, 0.0, 0.0, 0.0, 0.0, 0.0, 0.0, 0.0, 0.0, 0.0, 0.0, 0.0, 0.0, 0.0, 0.0, 0.0, 0.0, 0.0, 0.0, 0.0, 0.0, 0.0, 0.0, 0.0, 0.0, 0.0, 0.0, 0.0, 0.0, 0.0, 0.0, 0.0, 0.0, 0.0, 0.0, 0.0, 0.0, 0.0, 0.0, 0.0, 0.0, 0.0, 0.0, 0.0, 0.0, 0.0, 0.0, 0.0, 0.0, 0.0, 0.0, 0.0, 0.0, 0.0, 0.0, 0.0, 0.0, 0.0, 0.0, 0.0, 0.0, 0.0, 0.0, 0.0, 0.0, 0.0, 0.0, 0.0, 0.0, 0.0, 0.0, 0.0, 0.0, 0.0, 0.0, 0.0, 0.0, 0.0, 0.0, 0.0, 0.0, 0.0, 0.0, 0.0, 0.0, 0.0, 0.0, 0.0, 0.0, 0.0, 0.0, 0.0, 0.0, 0.0, 0.0, 0.0, 0.0, 0.0, 0.0, 0.0, 0.0, 0.0, 0.0, 0.0, 0.0, 0.0, 0.0, 0.0, 0.0, 0.0, 0.0, 0.0, 0.0, 0.0, 0.0, 0.0, 0.0, 0.0, 0.0, 0.0, 0.0, 0.0, 0.0, 0.0, 0.0, 0.0, 0.0, 0.0, 0.0, 0.0, 0.0, 0.0, 0.0, 0.0, 0.0, 0.0, 0.0, 0.0, 0.0, 0.0, 0.0, 0.0, 0.0, 0.0, 0.0, 0.0, 0.0, 0.0, 0.0, 0.0, 0.0, 0.0, 0.0, 0.0, 0.0, 0.0, 0.0, 0.0, 0.0, 0.0, 0.0, 0.0, 0.0, 0.0, 0.0, 0.0, 0.0, 0.0, 0.0, 0.0, 0.0, 0.0, 0.0, 0.0, 0.0, 0.0, 0.0, 0.0, 0.0, 0.0, 0.0, 0.0, 0.0, 0.0, 0.0, 0.0, 0.0, 0.0, 0.0, 0.0, 0.0, 0.0, 0.0, 0.0, 0.0, 0.0, 0.0, 0.0, 0.0, 0.0, 0.0])
me_circle.update()

# ---- objects
ob_circle = bpy.data.objects.new('Circle', me_circle)

# ---- transforms, parenting, visibility, modifiers, constraints
ob_circle.location = (0.0, 0.0, 0.0)
_m = ob_circle.modifiers.new('Smooth by Angle', 'NODES')
_m.node_group = ng_smooth_by_angle
_m.use_pin_to_last = True
_m.show_group_selector = False

# ---- collection membership
scene.collection.objects.link(ob_circle)

# ---- scene / render settings (as saved in the file)
scene.frame_start = 1; scene.frame_end = 250; scene.frame_set(1)
scene.render.engine = 'BLENDER_EEVEE_NEXT'
bpy.context.view_layer.update()

# ---- added for rendering (the .blend has no active camera and no usable light): camera, sun
cam_auto = bpy.data.cameras.new('AutoCamera')
cam_auto.lens = 50.0
cam_auto.sensor_width = 36.0
cam_auto.clip_end = 1000.0
ob_auto_camera = bpy.data.objects.new('AutoCamera', cam_auto)
scene.collection.objects.link(ob_auto_camera)
ob_auto_camera.location = (14.6783, -17.6178, 16.8099)
ob_auto_camera.rotation_euler = (1.09748, -7.21219e-08, 0.694738)
scene.camera = ob_auto_camera
light_auto_sun = bpy.data.lights.new('AutoSun', 'SUN')
light_auto_sun.energy = 3.0
light_auto_sun.angle = 0.0523599
ob_auto_sun = bpy.data.objects.new('AutoSun', light_auto_sun)
scene.collection.objects.link(ob_auto_sun)
ob_auto_sun.rotation_euler = (0.872665, 0.174533, 0.523599)
bpy.context.view_layer.update()

